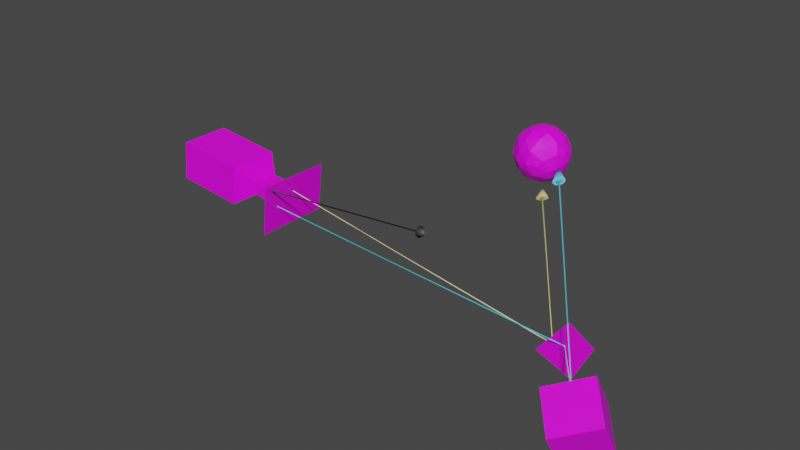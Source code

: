 # Source: untitled.blend  (saved by Blender 2.92.15; exported with 4.5.12 LTS)
import bpy
from mathutils import Matrix  # noqa: F401  (used for matrix-valued properties, if any)

bpy.ops.wm.read_factory_settings(use_empty=True)
scene = bpy.context.scene
scene.name = 'Scene'

# ---- collections
col_collection = bpy.data.collections.new('Collection'); scene.collection.children.link(col_collection)

# ---- images (referenced by path relative to the original .blend; pixels are not part of the script)
import os
ASSET_DIR = os.environ.get("B2B_ASSET_DIR", "")  # directory of the original .blend (textures are referenced by path, not embedded)
HERE = os.path.dirname(os.path.abspath(__file__))  # packed textures are extracted next to this script under _unpacked/

def load_image(name, relpath, width, height, colorspace="sRGB"):
    """Load a texture the original file referenced (path relative to the .blend, or extracted next to this script)."""
    p = next((c for c in (os.path.join(HERE, relpath), os.path.join(ASSET_DIR, relpath)) if relpath and os.path.exists(c)), "")
    if p:
        img = bpy.data.images.load(p, check_existing=True)
        img.name = name
    else:  # same state as the original file: an image datablock whose file is absent (Cycles renders it pink)
        img = bpy.data.images.new(name, width, height)
        img.source = "FILE"
        img.filepath = "//" + (relpath or name)
    img.colorspace_settings.name = colorspace
    return img
img_plastic_black_jpg = load_image('plastic black.jpg', 'plastic black.jpg', 1024, 1024, 'sRGB')
img_sun_jpg = load_image('sun.jpg', 'sun.jpg', 1024, 1024, 'sRGB')
img_pyramide_jpg = load_image('pyramide.jpg', 'pyramide.jpg', 1024, 1024, 'sRGB')
img_plastic_jpg = load_image('plastic.jpg', 'plastic.jpg', 1024, 1024, 'sRGB')

# ---- materials (node trees are filled in below, after node groups)
mat_material = bpy.data.materials.new('Material')
mat_material.alpha_threshold = 0.0
mat_material.use_transparent_shadow = False
mat_material.line_color = (0.0, 0.0, 0.0, 1.0)
mat_material_003 = bpy.data.materials.new('Material.003')
mat_material_003.use_transparent_shadow = False
mat_pyramide = bpy.data.materials.new('pyramide')
mat_pyramide.use_transparent_shadow = False
mat_material_005 = bpy.data.materials.new('Material.005')
mat_material_005.use_transparent_shadow = False
mat_material_006 = bpy.data.materials.new('Material.006')
mat_material_006.use_transparent_shadow = False
mat_material_007 = bpy.data.materials.new('Material.007')
mat_material_007.use_transparent_shadow = False
mat_material_004 = bpy.data.materials.new('Material.004')
mat_material_004.use_transparent_shadow = False
mat_material_008 = bpy.data.materials.new('Material.008')
mat_material_008.use_transparent_shadow = False
mat_material_009 = bpy.data.materials.new('Material.009')
mat_material_009.use_transparent_shadow = False
mat_material_010 = bpy.data.materials.new('Material.010')
mat_material_010.use_transparent_shadow = False

# ---- material node trees
mat_material.use_nodes = True; mat_material.node_tree.nodes.clear()
_N = mat_material.node_tree.nodes; _L = mat_material.node_tree.links
n0 = _N.new('ShaderNodeOutputMaterial'); n0.name = 'Material Output'; n0.location = (300, 300)
n1 = _N.new('ShaderNodeBsdfPrincipled'); n1.name = 'Principled BSDF'; n1.location = (10, 300)
n1.distribution = 'GGX'
n1.subsurface_method = 'BURLEY'
n1.inputs[2].default_value = 0.4
n1.inputs[3].default_value = 1.45
n1.inputs[27].default_value = (0.0, 0.0, 0.0, 1.0)
n1.inputs[28].default_value = 1.0
n2 = _N.new('ShaderNodeTexImage'); n2.name = 'Image Texture'; n2.location = (-280, 275)
n2.image = img_plastic_black_jpg
_L.new(n1.outputs[0], n0.inputs[0])
_L.new(n2.outputs[0], n1.inputs[0])
n0.is_active_output = True
mat_material_003.use_nodes = True; mat_material_003.node_tree.nodes.clear()
_N = mat_material_003.node_tree.nodes; _L = mat_material_003.node_tree.links
n0 = _N.new('ShaderNodeBsdfPrincipled'); n0.name = 'Principled BSDF'; n0.location = (10, 300)
n0.distribution = 'GGX'
n0.subsurface_method = 'BURLEY'
n0.inputs[3].default_value = 1.45
n0.inputs[27].default_value = (0.0, 0.0, 0.0, 1.0)
n0.inputs[28].default_value = 1.0
n1 = _N.new('ShaderNodeOutputMaterial'); n1.name = 'Material Output'; n1.location = (300, 300)
n2 = _N.new('ShaderNodeTexImage'); n2.name = 'Image Texture'; n2.location = (-280, 275)
n2.image = img_sun_jpg
_L.new(n0.outputs[0], n1.inputs[0])
_L.new(n2.outputs[0], n0.inputs[0])
n1.is_active_output = True
mat_pyramide.use_nodes = True; mat_pyramide.node_tree.nodes.clear()
_N = mat_pyramide.node_tree.nodes; _L = mat_pyramide.node_tree.links
n0 = _N.new('ShaderNodeBsdfPrincipled'); n0.name = 'Principled BSDF'; n0.location = (10, 300)
n0.distribution = 'GGX'
n0.subsurface_method = 'BURLEY'
n0.inputs[3].default_value = 1.45
n0.inputs[27].default_value = (0.0, 0.0, 0.0, 1.0)
n0.inputs[28].default_value = 1.0
n1 = _N.new('ShaderNodeOutputMaterial'); n1.name = 'Material Output'; n1.location = (300, 300)
n2 = _N.new('ShaderNodeTexImage'); n2.name = 'Image Texture'; n2.location = (-280, 275)
n2.image = img_pyramide_jpg
n2.extension = 'EXTEND'
_L.new(n0.outputs[0], n1.inputs[0])
_L.new(n2.outputs[0], n0.inputs[0])
n1.is_active_output = True
mat_material_005.use_nodes = True; mat_material_005.node_tree.nodes.clear()
_N = mat_material_005.node_tree.nodes; _L = mat_material_005.node_tree.links
n0 = _N.new('ShaderNodeBsdfPrincipled'); n0.name = 'Principled BSDF'; n0.location = (10, 300)
n0.distribution = 'GGX'
n0.subsurface_method = 'BURLEY'
n0.inputs[0].default_value = (0.0678, 0.0678, 0.0678, 1.0)
n0.inputs[3].default_value = 1.45
n0.inputs[27].default_value = (0.0, 0.0, 0.0, 1.0)
n0.inputs[28].default_value = 1.0
n1 = _N.new('ShaderNodeOutputMaterial'); n1.name = 'Material Output'; n1.location = (300, 300)
_L.new(n0.outputs[0], n1.inputs[0])
n1.is_active_output = True
mat_material_006.use_nodes = True; mat_material_006.node_tree.nodes.clear()
_N = mat_material_006.node_tree.nodes; _L = mat_material_006.node_tree.links
n0 = _N.new('ShaderNodeBsdfPrincipled'); n0.name = 'Principled BSDF'; n0.location = (10, 300)
n0.distribution = 'GGX'
n0.subsurface_method = 'BURLEY'
n0.inputs[0].default_value = (0.8, 0.703, 0.3831, 1.0)
n0.inputs[3].default_value = 1.45
n0.inputs[27].default_value = (0.0, 0.0, 0.0, 1.0)
n0.inputs[28].default_value = 1.0
n1 = _N.new('ShaderNodeOutputMaterial'); n1.name = 'Material Output'; n1.location = (300, 300)
_L.new(n0.outputs[0], n1.inputs[0])
n1.is_active_output = True
mat_material_007.use_nodes = True; mat_material_007.node_tree.nodes.clear()
_N = mat_material_007.node_tree.nodes; _L = mat_material_007.node_tree.links
n0 = _N.new('ShaderNodeBsdfPrincipled'); n0.name = 'Principled BSDF'; n0.location = (10, 300)
n0.distribution = 'GGX'
n0.subsurface_method = 'BURLEY'
n0.inputs[0].default_value = (0.8, 0.7063, 0.2678, 1.0)
n0.inputs[3].default_value = 1.45
n0.inputs[27].default_value = (0.0, 0.0, 0.0, 1.0)
n0.inputs[28].default_value = 1.0
n1 = _N.new('ShaderNodeOutputMaterial'); n1.name = 'Material Output'; n1.location = (300, 300)
_L.new(n0.outputs[0], n1.inputs[0])
n1.is_active_output = True
mat_material_004.use_nodes = True; mat_material_004.node_tree.nodes.clear()
_N = mat_material_004.node_tree.nodes; _L = mat_material_004.node_tree.links
n0 = _N.new('ShaderNodeBsdfPrincipled'); n0.name = 'Principled BSDF'; n0.location = (10, 300)
n0.distribution = 'GGX'
n0.subsurface_method = 'BURLEY'
n0.inputs[3].default_value = 1.45
n0.inputs[27].default_value = (0.0, 0.0, 0.0, 1.0)
n0.inputs[28].default_value = 1.0
n1 = _N.new('ShaderNodeOutputMaterial'); n1.name = 'Material Output'; n1.location = (300, 300)
n2 = _N.new('ShaderNodeTexImage'); n2.name = 'Image Texture'; n2.location = (-280, 275)
n2.image = img_plastic_jpg
_L.new(n0.outputs[0], n1.inputs[0])
_L.new(n2.outputs[0], n0.inputs[0])
n1.is_active_output = True
mat_material_008.use_nodes = True; mat_material_008.node_tree.nodes.clear()
_N = mat_material_008.node_tree.nodes; _L = mat_material_008.node_tree.links
n0 = _N.new('ShaderNodeBsdfPrincipled'); n0.name = 'Principled BSDF'; n0.location = (10, 300)
n0.distribution = 'GGX'
n0.subsurface_method = 'BURLEY'
n0.inputs[0].default_value = (0.03083, 0.7193, 0.8, 1.0)
n0.inputs[3].default_value = 1.45
n0.inputs[27].default_value = (0.0, 0.0, 0.0, 1.0)
n0.inputs[28].default_value = 1.0
n1 = _N.new('ShaderNodeOutputMaterial'); n1.name = 'Material Output'; n1.location = (300, 300)
_L.new(n0.outputs[0], n1.inputs[0])
n1.is_active_output = True
mat_material_009.use_nodes = True; mat_material_009.node_tree.nodes.clear()
_N = mat_material_009.node_tree.nodes; _L = mat_material_009.node_tree.links
n0 = _N.new('ShaderNodeBsdfPrincipled'); n0.name = 'Principled BSDF'; n0.location = (10, 300)
n0.distribution = 'GGX'
n0.subsurface_method = 'BURLEY'
n0.inputs[0].default_value = (0.1111, 0.8, 0.7368, 1.0)
n0.inputs[3].default_value = 1.45
n0.inputs[27].default_value = (0.0, 0.0, 0.0, 1.0)
n0.inputs[28].default_value = 1.0
n1 = _N.new('ShaderNodeOutputMaterial'); n1.name = 'Material Output'; n1.location = (300, 300)
_L.new(n0.outputs[0], n1.inputs[0])
n1.is_active_output = True
mat_material_010.use_nodes = True; mat_material_010.node_tree.nodes.clear()
_N = mat_material_010.node_tree.nodes; _L = mat_material_010.node_tree.links
n0 = _N.new('ShaderNodeBsdfPrincipled'); n0.name = 'Principled BSDF'; n0.location = (10, 300)
n0.distribution = 'GGX'
n0.subsurface_method = 'BURLEY'
n0.inputs[0].default_value = (0.1152, 0.5864, 0.8, 1.0)
n0.inputs[3].default_value = 1.45
n0.inputs[27].default_value = (0.0, 0.0, 0.0, 1.0)
n0.inputs[28].default_value = 1.0
n1 = _N.new('ShaderNodeOutputMaterial'); n1.name = 'Material Output'; n1.location = (300, 300)
_L.new(n0.outputs[0], n1.inputs[0])
n1.is_active_output = True

# ---- world
world_world = bpy.data.worlds.new('World'); scene.world = world_world
world_world.use_nodes = True; world_world.node_tree.nodes.clear()
_N = world_world.node_tree.nodes; _L = world_world.node_tree.links
n0 = _N.new('ShaderNodeOutputWorld'); n0.name = 'World Output'; n0.location = (300, 300)
n1 = _N.new('ShaderNodeBackground'); n1.name = 'Background'; n1.location = (10, 300)
n1.inputs[0].default_value = (0.05088, 0.05088, 0.05088, 1.0)
_L.new(n1.outputs[0], n0.inputs[0])
n0.is_active_output = True
world_world.color = (0.05088, 0.05088, 0.05088)
world_world.use_sun_shadow = False
world_world.sun_shadow_jitter_overblur = 0.0

# ---- meshes
me_cube = bpy.data.meshes.new('Cube')
me_cube.from_pydata([(-0.5, 1.0, -0.8), (3.0, 0.5, -0.25), (3.5, 0.5, -0.25), (3.5, -0.5, 0.25), (2.296, -1.0, -0.8), (2.296, 1.0, -0.8), (-0.5, -1.0, 0.8), (-0.5, -1.0, -0.8), (3.0, -0.5, -0.25), (3.5, 0.5, 0.25), (4.5, 1.5, 1.0), (4.5, 1.5, -1.0), (3.5, -0.5, -0.25), (2.296, 1.0, 0.8), (2.296, -1.0, 0.8), (-0.5, 1.0, 0.8), (3.0, 0.5, 0.25), (3.0, -0.5, 0.25), (4.5, -1.5, 1.0), (4.5, -1.5, -1.0)], [], [(7, 6, 15, 0), (0, 5, 4, 7), (0, 15, 13, 5), (1, 8, 4, 5), (16, 1, 5, 13), (14, 13, 15, 6), (7, 4, 14, 6), (17, 14, 4, 8), (17, 3, 9, 16), (16, 9, 2, 1), (8, 12, 3, 17), (1, 2, 12, 8), (9, 10, 11, 2), (16, 13, 14, 17), (3, 12, 19, 18), (3, 18, 10, 9), (2, 11, 19, 12), (11, 10, 18, 19)])
_uv = me_cube.uv_layers.new(name='UVMap')
_uv.uv.foreach_set('vector', [1.051, 1.382, 0.8741, 1.382, 0.8741, 0.6269, 1.051, 0.6269, 0.1328, -0.5063, 0.1328, 0.5497, -0.08846, 0.5497, -0.08846, -0.5063, 0.8741, 1.005, 0.6971, 1.005, 0.6971, -0.05139, 0.8741, -0.05139, 0.07749, 0.8157, -0.03314, 0.8157, -0.08846, 0.5497, 0.1328, 0.5497, 0.7579, -0.3175, 0.8132, -0.3175, 0.8741, -0.05139, 0.6971, -0.05139, 0.4647, 0.5497, 0.2434, 0.5497, 0.2434, -0.5063, 0.4647, -0.5063, 0.52, 1.005, 0.52, -0.05139, 0.6971, -0.05139, 0.6971, 1.005, 0.6362, -0.3175, 0.6971, -0.05139, 0.52, -0.05139, 0.5809, -0.3175, 0.4094, 0.8157, 0.4094, 1.005, 0.2988, 1.005, 0.2988, 0.8157, 0.7579, -0.3175, 0.7579, -0.5063, 0.8132, -0.5063, 0.8132, -0.3175, 0.5809, -0.3175, 0.5809, -0.5063, 0.6362, -0.5063, 0.6362, -0.3175, 0.07749, 0.8157, 0.07749, 1.005, -0.03314, 1.005, -0.03314, 0.8157, 0.6866, 1.193, 0.8532, 1.005, 0.8532, 1.506, 0.6866, 1.318, 0.2988, 0.8157, 0.2434, 0.5497, 0.4647, 0.5497, 0.4094, 0.8157, 0.52, 1.318, 0.52, 1.193, 0.6866, 1.005, 0.6866, 1.506, 0.4094, 1.005, 0.52, 1.382, 0.1881, 1.382, 0.2988, 1.005, 0.07749, 1.005, 0.1881, 1.382, -0.1438, 1.382, -0.03314, 1.005, 1.095, 0.6269, 0.8741, 0.6269, 0.8741, -0.5063, 1.095, -0.5063])
me_cube.materials.append(mat_material)
me_cube.use_remesh_preserve_volume = False
me_cube.use_remesh_preserve_attributes = False
me_cube.use_mirror_vertex_groups = False
me_cube.update()
me_sphere = bpy.data.meshes.new('Sphere')
me_sphere.from_pydata([(-0.1988, 0.2479, 0.961), (-0.2236, 0.7541, 0.6478), (-0.1843, 0.9495, 0.2948), (0.09952, 1.01, -6.03e-07), (0.08787, 0.8922, -0.4619), (-0.01134, 0.4747, -0.8891), (0.2357, 0.8062, 0.5698), (0.07638, 0.7115, -0.7169), (0.4718, 0.8827, -0.1817), (0.5332, 0.8208, 0.251), (0.6833, 0.5738, -0.4683), (0.4065, 0.6685, -0.6396), (0.1848, 0.429, 0.9003), (0.5568, 0.5504, 0.6418), (0.7557, 0.5918, 0.3092), (0.3064, 0.3608, -0.8935), (0.7688, 0.1483, 0.6418), (0.8246, 0.5744, -0.1349), (0.9494, 0.2979, 0.2065), (0.8458, 0.2665, -0.4814), (0.01325, 0.1346, -1.002), (0.9971, 0.09676, -0.09945), (0.6614, 0.1457, -0.7599), (0.1718, 0.1073, 0.9846), (0.4385, 0.206, 0.8967), (0.9608, -0.09635, 0.2931), (0.9877, -0.1986, -0.1003), (0.8854, -0.08431, -0.4754), (0.7189, -0.2698, 0.6564), (0.8508, -0.4567, 0.2931), (0.8612, -0.4894, -0.2335), (0.4502, -0.08809, -0.8995), (0.5365, -0.7061, 0.4997), (0.3529, -0.2888, 0.9075), (0.6868, -0.6801, -0.2942), (0.6168, -0.4669, -0.6567), (0.5649, -0.8346, 0.1264), (0.2633, -0.5852, 0.787), (0.3738, -0.9361, -0.104), (0.2186, -0.856, -0.5073), (0.2826, -0.3812, -0.8917), (0.07986, -0.9341, 0.3957), (0.00937, -1.009, -0.09677), (0.1216, -0.158, -0.9864), (-0.3519, -0.9063, 0.29), (-0.2364, -0.9297, -0.3085), (0.01833, -0.6754, -0.7601), (-0.2308, -0.7177, 0.6764), (-0.481, -0.8836, -0.09105), (-0.3717, -0.7893, -0.5117), (0.06438, -0.1049, 0.9992), (-0.1891, -0.4381, 0.8912), (-0.562, -0.6893, 0.4754), (-0.359, -0.5141, -0.7897), (-0.1577, -0.2271, -0.9747), (-0.698, -0.3281, 0.6637), (-0.7991, -0.6298, 1.984e-07), (-0.6999, -0.502, -0.5392), (-0.4267, -0.1678, -0.8989), (-0.8266, -0.3791, 0.4455), (-0.962, -0.2831, 0.1076), (-0.9248, -0.288, -0.2856), (-0.6302, -0.08294, -0.7851), (-0.4209, -0.1756, 0.9013), (-0.8733, -0.0529, -0.4971), (-0.1718, -0.1073, 0.9846), (-0.8761, 0.1648, 0.4859), (-0.997, 0.1834, 0.1102), (-0.9687, 0.2033, -0.2272), (-0.6021, 0.1503, 0.799), (-0.8862, 0.4731, -0.09905), (-0.6802, 0.4912, 0.5773), (-0.746, 0.6679, 0.1156), (-0.6538, 0.2975, -0.7211), (-0.6616, 0.668, -0.3929), (-0.2586, 0.4838, 0.8444), (-0.4903, 0.8245, 0.3085), (-0.3237, 0.3221, -0.9043), (-0.3412, 0.952, -0.077), (-0.3123, 0.78, -0.576)], [], [(0, 50, 23), (12, 6, 1), (1, 6, 2), (6, 9, 3), (7, 15, 5), (8, 9, 17), (13, 14, 9), (10, 22, 11), (14, 18, 17), (23, 24, 12), (17, 19, 10), (24, 16, 13), (22, 31, 15), (18, 21, 17), (16, 25, 18), (20, 31, 43), (25, 26, 21), (26, 30, 27), (27, 30, 35), (27, 35, 22), (28, 29, 25), (31, 35, 40), (29, 30, 26), (33, 37, 28), (29, 32, 36), (29, 36, 30), (34, 36, 38), (35, 34, 39), (38, 39, 34), (39, 46, 35), (37, 41, 32), (46, 54, 40), (41, 42, 38), (50, 51, 33), (42, 45, 39), (39, 45, 49), (44, 48, 42), (20, 43, 54), (48, 49, 45), (49, 53, 46), (47, 52, 44), (44, 52, 56), (65, 63, 51), (47, 51, 55), (52, 55, 59), (56, 59, 60), (56, 61, 57), (57, 61, 64), (55, 66, 59), (64, 68, 73), (64, 73, 62), (58, 62, 77), (63, 65, 0), (77, 20, 54), (67, 70, 68), (65, 50, 0), (70, 74, 68), (70, 72, 74), (0, 75, 69), (75, 1, 71), (74, 79, 73), (72, 76, 78), (1, 2, 76), (75, 0, 12), (0, 23, 12), (2, 6, 3), (5, 15, 20), (3, 9, 8), (4, 3, 8), (4, 8, 11), (7, 4, 11), (18, 14, 13, 16), (7, 11, 15), (6, 13, 9), (8, 17, 10), (11, 8, 10), (15, 11, 22), (17, 9, 14), (13, 6, 12, 24), (22, 10, 19), (27, 19, 21, 26), (20, 15, 31), (17, 21, 19), (28, 16, 24, 33), (19, 27, 22), (18, 25, 21), (16, 28, 25), (33, 24, 23, 50), (57, 49, 48, 56), (22, 35, 31), (25, 29, 26), (28, 32, 29), (30, 34, 35), (28, 37, 32), (43, 31, 40), (30, 36, 34), (40, 35, 46), (36, 32, 41), (36, 41, 38), (38, 42, 39), (37, 47, 41), (43, 40, 54), (37, 33, 51), (41, 44, 42), (50, 65, 51), (47, 37, 51), (39, 49, 46), (41, 47, 44), (54, 46, 53), (45, 42, 48), (49, 57, 53), (52, 47, 55), (48, 44, 56), (66, 67, 60, 59), (55, 51, 63), (53, 57, 58), (54, 53, 58), (56, 52, 59), (57, 62, 58), (56, 60, 61), (57, 64, 62), (67, 68, 61, 60), (71, 72, 67, 66), (61, 68, 64), (55, 63, 69), (55, 69, 66), (63, 0, 69), (58, 77, 54), (77, 62, 73), (69, 71, 66), (73, 68, 74), (5, 77, 79, 7), (67, 72, 70), (69, 75, 71), (77, 73, 79), (71, 1, 76), (72, 71, 76), (72, 78, 74), (76, 2, 78), (74, 78, 79), (4, 79, 78, 3), (20, 77, 5), (78, 2, 3), (1, 75, 12), (79, 4, 7)])
_uv = me_sphere.uv_layers.new(name='UVMap')
_uv.uv.foreach_set('vector', [0.8537, 0.8971, 0.7344, 1.0, 0.5892, 0.9375, 0.6819, 0.8499, 0.7032, 0.6887, 0.7974, 0.7157, 0.7974, 0.7157, 0.7032, 0.6887, 0.7807, 0.5944, 0.7032, 0.6887, 0.658, 0.5797, 0.7344, 0.5002, 0.733, 0.25, 0.6357, 0.1537, 0.7521, 0.1559, 0.6719, 0.4447, 0.658, 0.5797, 0.5979, 0.4597, 0.6247, 0.7175, 0.6039, 0.5995, 0.658, 0.5797, 0.61, 0.346, 0.5332, 0.2352, 0.6588, 0.2863, 0.6039, 0.5995, 0.5474, 0.5643, 0.5979, 0.4597, 0.5892, 0.9375, 0.5638, 0.8312, 0.6819, 0.8499, 0.5979, 0.4597, 0.5475, 0.3431, 0.61, 0.346, 0.5638, 0.8312, 0.531, 0.7173, 0.6247, 0.7175, 0.5332, 0.2352, 0.4706, 0.1499, 0.6357, 0.1537, 0.5474, 0.5643, 0.5156, 0.4688, 0.5979, 0.4597, 0.531, 0.7173, 0.4843, 0.5934, 0.5474, 0.5643, 0.7304, 0.04806, 0.4706, 0.1499, 0.3542, 0.0625, 0.4843, 0.5934, 0.4687, 0.4689, 0.5156, 0.4688, 0.4687, 0.4689, 0.4224, 0.4279, 0.4844, 0.3442, 0.4844, 0.3442, 0.4224, 0.4279, 0.3965, 0.2795, 0.4844, 0.3442, 0.3965, 0.2795, 0.5332, 0.2352, 0.4432, 0.7263, 0.4218, 0.5934, 0.4843, 0.5934, 0.4706, 0.1499, 0.3965, 0.2795, 0.3458, 0.1579, 0.4218, 0.5934, 0.4224, 0.4279, 0.4687, 0.4689, 0.3873, 0.8506, 0.3149, 0.7774, 0.4432, 0.7263, 0.4218, 0.5934, 0.3526, 0.6589, 0.3457, 0.5393, 0.4218, 0.5934, 0.3457, 0.5393, 0.4224, 0.4279, 0.3747, 0.4067, 0.3457, 0.5393, 0.3112, 0.4698, 0.3965, 0.2795, 0.3747, 0.4067, 0.2893, 0.3401, 0.3112, 0.4698, 0.2893, 0.3401, 0.3747, 0.4067, 0.2893, 0.3401, 0.2531, 0.2295, 0.3965, 0.2795, 0.3149, 0.7774, 0.2651, 0.626, 0.3526, 0.6589, 0.2531, 0.2295, 0.1331, 0.09296, 0.3458, 0.1579, 0.2651, 0.626, 0.2513, 0.468, 0.3112, 0.4698, 0.3844, 0.9625, 0.1899, 0.843, 0.3873, 0.8506, 0.2513, 0.468, 0.2112, 0.4005, 0.2893, 0.3401, 0.2893, 0.3401, 0.2112, 0.4005, 0.1792, 0.3274, 0.1935, 0.5863, 0.1712, 0.4725, 0.2513, 0.468, 0.2031, 0.0, 0.3542, 0.0625, 0.1331, 0.09296, 0.1712, 0.4725, 0.1792, 0.3274, 0.2112, 0.4005, 0.1792, 0.3274, 0.1527, 0.2135, 0.2531, 0.2295, 0.201, 0.729, 0.1407, 0.6558, 0.1935, 0.5863, 0.1935, 0.5863, 0.1407, 0.6558, 0.1085, 0.5016, 0.09259, 0.9375, 0.06198, 0.8511, 0.1899, 0.843, 0.201, 0.729, 0.1899, 0.843, 0.07071, 0.7316, 0.1407, 0.6558, 0.07071, 0.7316, 0.06971, 0.6393, 0.1085, 0.5016, 0.06971, 0.6393, 0.04618, 0.5328, 0.1085, 0.5016, 0.04765, 0.4076, 0.09821, 0.3246, 0.09821, 0.3246, 0.04765, 0.4076, 0.008271, 0.3347, 0.07071, 0.7316, 2.751e-08, 0.6587, 0.06971, 0.6393, 1.0, 0.3347, 0.9689, 0.426, 0.9321, 0.2529, 1.0, 0.3347, 0.9321, 0.2529, 0.993, 0.22, 1.0, 0.125, 0.993, 0.22, 0.8748, 0.1467, 1.0, 0.875, 0.9844, 0.9375, 0.8537, 0.8971, 0.8748, 0.1467, 0.9002, 0.02766, 0.987, 0.0625, 0.9731, 0.5482, 0.922, 0.4663, 0.9689, 0.426, 0.9844, 0.9375, 0.9531, 1.0, 0.8537, 0.8971, 0.922, 0.4663, 0.8752, 0.3757, 0.9689, 0.426, 0.922, 0.4663, 0.883, 0.5357, 0.8752, 0.3757, 0.8537, 0.8971, 0.8283, 0.8125, 0.963, 0.7927, 0.8283, 0.8125, 0.7974, 0.7157, 0.8968, 0.6927, 0.8752, 0.3757, 0.8139, 0.3111, 0.9321, 0.2529, 0.883, 0.5357, 0.8362, 0.5995, 0.8038, 0.4769, 0.7974, 0.7157, 0.7807, 0.5944, 0.8362, 0.5995, 0.8283, 0.8125, 0.8537, 0.8971, 0.6819, 0.8499, 0.8537, 0.8971, 0.5892, 0.9375, 0.6819, 0.8499, 0.7807, 0.5944, 0.7032, 0.6887, 0.7344, 0.5002, 0.7521, 0.1559, 0.6357, 0.1537, 0.7304, 0.04806, 0.7344, 0.5002, 0.658, 0.5797, 0.6719, 0.4447, 0.7344, 0.3489, 0.7344, 0.5002, 0.6719, 0.4447, 0.7344, 0.3489, 0.6719, 0.4447, 0.6588, 0.2863, 0.733, 0.25, 0.7344, 0.3489, 0.6588, 0.2863, 0.5474, 0.5643, 0.6039, 0.5995, 0.6247, 0.7175, 0.531, 0.7173, 0.733, 0.25, 0.6588, 0.2863, 0.6357, 0.1537, 0.7032, 0.6887, 0.6247, 0.7175, 0.658, 0.5797, 0.6719, 0.4447, 0.5979, 0.4597, 0.61, 0.346, 0.6588, 0.2863, 0.6719, 0.4447, 0.61, 0.346, 0.6357, 0.1537, 0.6588, 0.2863, 0.5332, 0.2352, 0.5979, 0.4597, 0.658, 0.5797, 0.6039, 0.5995, 0.6247, 0.7175, 0.7032, 0.6887, 0.6819, 0.8499, 0.5638, 0.8312, 0.5332, 0.2352, 0.61, 0.346, 0.5475, 0.3431, 0.4844, 0.3442, 0.5475, 0.3431, 0.5156, 0.4688, 0.4687, 0.4689, 0.7304, 0.04806, 0.6357, 0.1537, 0.4706, 0.1499, 0.5979, 0.4597, 0.5156, 0.4688, 0.5475, 0.3431, 0.4432, 0.7263, 0.531, 0.7173, 0.5638, 0.8312, 0.3873, 0.8506, 0.5475, 0.3431, 0.4844, 0.3442, 0.5332, 0.2352, 0.5474, 0.5643, 0.4843, 0.5934, 0.5156, 0.4688, 0.531, 0.7173, 0.4432, 0.7263, 0.4843, 0.5934, 0.3873, 0.8506, 0.5638, 0.8312, 0.5892, 0.9375, 0.3844, 0.9625, 0.09821, 0.3246, 0.1792, 0.3274, 0.1712, 0.4725, 0.1085, 0.5016, 0.5332, 0.2352, 0.3965, 0.2795, 0.4706, 0.1499, 0.4843, 0.5934, 0.4218, 0.5934, 0.4687, 0.4689, 0.4432, 0.7263, 0.3526, 0.6589, 0.4218, 0.5934, 0.4224, 0.4279, 0.3747, 0.4067, 0.3965, 0.2795, 0.4432, 0.7263, 0.3149, 0.7774, 0.3526, 0.6589, 0.3542, 0.0625, 0.4706, 0.1499, 0.3458, 0.1579, 0.4224, 0.4279, 0.3457, 0.5393, 0.3747, 0.4067, 0.3458, 0.1579, 0.3965, 0.2795, 0.2531, 0.2295, 0.3457, 0.5393, 0.3526, 0.6589, 0.2651, 0.626, 0.3457, 0.5393, 0.2651, 0.626, 0.3112, 0.4698, 0.3112, 0.4698, 0.2513, 0.468, 0.2893, 0.3401, 0.3149, 0.7774, 0.201, 0.729, 0.2651, 0.626, 0.3542, 0.0625, 0.3458, 0.1579, 0.1331, 0.09296, 0.3149, 0.7774, 0.3873, 0.8506, 0.1899, 0.843, 0.2651, 0.626, 0.1935, 0.5863, 0.2513, 0.468, 0.3844, 0.9625, 0.09259, 0.9375, 0.1899, 0.843, 0.201, 0.729, 0.3149, 0.7774, 0.1899, 0.843, 0.2893, 0.3401, 0.1792, 0.3274, 0.2531, 0.2295, 0.2651, 0.626, 0.201, 0.729, 0.1935, 0.5863, 0.1331, 0.09296, 0.2531, 0.2295, 0.1527, 0.2135, 0.2112, 0.4005, 0.2513, 0.468, 0.1712, 0.4725, 0.1792, 0.3274, 0.09821, 0.3246, 0.1527, 0.2135, 0.1407, 0.6558, 0.201, 0.729, 0.07071, 0.7316, 0.1712, 0.4725, 0.1935, 0.5863, 0.1085, 0.5016, 2.751e-08, 0.6587, 0.0, 0.5313, 0.04618, 0.5328, 0.06971, 0.6393, 0.07071, 0.7316, 0.1899, 0.843, 0.06198, 0.8511, 0.1527, 0.2135, 0.09821, 0.3246, 0.05746, 0.1495, 0.1331, 0.09296, 0.1527, 0.2135, 0.05746, 0.1495, 0.1085, 0.5016, 0.1407, 0.6558, 0.06971, 0.6393, 0.09821, 0.3246, 0.02136, 0.22, 0.05746, 0.1495, 0.1085, 0.5016, 0.04618, 0.5328, 0.04765, 0.4076, 0.09821, 0.3246, 0.008271, 0.3347, 0.02136, 0.22, 0.0, 0.5313, 0.0, 0.4375, 0.04765, 0.4076, 0.04618, 0.5328, 0.8968, 0.6927, 0.883, 0.5357, 0.9731, 0.5482, 0.9694, 0.6568, 0.04765, 0.4076, 0.0, 0.4375, 0.008271, 0.3347, 0.07071, 0.7316, 0.06198, 0.8511, 4.075e-08, 0.7927, 0.07071, 0.7316, 4.075e-08, 0.7927, 2.751e-08, 0.6587, 1.0, 0.875, 0.8537, 0.8971, 0.963, 0.7927, 1.0, 0.125, 0.8748, 0.1467, 0.987, 0.0625, 0.8748, 0.1467, 0.993, 0.22, 0.9321, 0.2529, 0.963, 0.7927, 0.8968, 0.6927, 0.9694, 0.6568, 0.9321, 0.2529, 0.9689, 0.426, 0.8752, 0.3757, 0.7521, 0.1559, 0.8748, 0.1467, 0.8139, 0.3111, 0.733, 0.25, 0.9731, 0.5482, 0.883, 0.5357, 0.922, 0.4663, 0.963, 0.7927, 0.8283, 0.8125, 0.8968, 0.6927, 0.8748, 0.1467, 0.9321, 0.2529, 0.8139, 0.3111, 0.8968, 0.6927, 0.7974, 0.7157, 0.8362, 0.5995, 0.883, 0.5357, 0.8968, 0.6927, 0.8362, 0.5995, 0.883, 0.5357, 0.8038, 0.4769, 0.8752, 0.3757, 0.8362, 0.5995, 0.7807, 0.5944, 0.8038, 0.4769, 0.8752, 0.3757, 0.8038, 0.4769, 0.8139, 0.3111, 0.7344, 0.3489, 0.8139, 0.3111, 0.8038, 0.4769, 0.7344, 0.5002, 0.9002, 0.02766, 0.8748, 0.1467, 0.7521, 0.1559, 0.8038, 0.4769, 0.7807, 0.5944, 0.7344, 0.5002, 0.7974, 0.7157, 0.8283, 0.8125, 0.6819, 0.8499, 0.8139, 0.3111, 0.7344, 0.3489, 0.733, 0.25])
me_sphere.materials.append(mat_material_003)
me_sphere.use_remesh_fix_poles = True
me_sphere.use_remesh_preserve_attributes = False
me_sphere.use_mirror_vertex_groups = False
me_sphere.update()
me_plane = bpy.data.meshes.new('Plane')
me_plane.from_pydata([(-0.9815, -0.5311, 0.0), (0.9835, -0.5951, 0.0), (-0.00577, -0.003919, 1.413), (0.003789, 1.148, 0.0)], [], [(1, 2, 0), (3, 2, 1), (3, 0, 2), (1, 0, 3)])
_uv = me_plane.uv_layers.new(name='UVMap')
_uv.uv.foreach_set('vector', [0.9438, 0.4971, 0.8017, 0.8703, 0.7106, 0.499, 0.4619, 0.502, 0.5846, 0.8741, 0.7051, 0.4998, 0.4564, 0.5029, 0.2076, 0.4941, 0.3304, 0.8987, 0.7213, -0.01372, 0.4593, 0.3944, 0.9539, 0.4282])
me_plane.materials.append(mat_pyramide)
me_plane.use_remesh_fix_poles = True
me_plane.use_remesh_preserve_attributes = False
me_plane.use_mirror_vertex_groups = False
me_plane.update()
me_nurbspath = bpy.data.meshes.new('NurbsPath')
me_nurbspath.from_pydata([(-4.461, -0.3023, 0.04637), (-4.463, -0.294, -0.01451), (-4.458, -0.326, 0.0288), (3.366, 0.8828, -0.886), (3.353, 0.9328, -0.8918), (3.362, 0.9178, -0.8557), (3.331, 1.105, -0.816), (3.357, 1.05, -0.7302), (3.385, 0.9589, -0.6847), (3.409, 0.8533, -0.6928), (3.421, 0.7673, -0.7517), (3.42, 0.7197, -0.8461), (3.404, 0.7243, -0.9534), (3.379, 0.7794, -1.039), (3.351, 0.8706, -1.085), (3.326, 0.9761, -1.077), (3.316, 1.11, -0.9233), (3.314, 1.062, -1.018), (3.74, 0.9703, -0.9398)], [], [(3, 10, 5), (4, 1, 0), (5, 4, 2), (4, 3, 1), (4, 17, 15), (4, 15, 14), (4, 16, 17), (10, 11, 18), (7, 8, 18), (14, 15, 18), (11, 12, 18), (8, 9, 18), (15, 17, 18), (16, 6, 18), (12, 13, 18), (9, 10, 18), (17, 16, 18), (6, 7, 18), (13, 14, 18), (2, 4, 0), (1, 3, 2), (3, 5, 2), (13, 3, 14), (8, 5, 9), (3, 11, 10), (4, 6, 16), (12, 3, 13), (5, 8, 7), (5, 10, 9), (11, 3, 12), (5, 7, 6), (3, 4, 14), (5, 6, 4)])
me_nurbspath.polygons.foreach_set('use_smooth', [True] * 33)
_uv = me_nurbspath.uv_layers.new(name='UVMap')
_uv.uv.foreach_set('vector', [1.0, 0.5658, 1.0, 0.375, 1.0, 0.2245, 1.0, 0.01925, 0.1699, 0.009969, 1.267e-06, 0.2219, 1.0, 0.2245, 1.0, 0.01925, 9.692e-06, 0.551, 1.0, 0.8614, 1.0, 0.5658, 8.863e-06, 0.8314, 1.0, 0.8614, 1.0, 0.8542, 1.0, 0.8333, 1.0, 0.8614, 1.0, 0.7708, 1.0, 0.75, 1.0, 0.8614, 1.0, 0.9375, 1.0, 0.9167, 1.0, 0.4167, 1.0, 0.4375, 1.0, 0.4167, 1.0, 0.1667, 1.0, 0.1875, 1.0, 0.1667, 1.0, 0.75, 1.0, 0.7708, 1.0, 0.75, 1.0, 0.5, 1.0, 0.5208, 1.0, 0.5, 1.0, 0.25, 1.0, 0.2708, 1.0, 0.25, 1.0, 0.8333, 1.0, 0.8542, 1.0, 0.8333, 1.0, 0.0, 1.0, 0.02083, 1.0, 0.0, 1.0, 0.5833, 1.0, 0.6042, 1.0, 0.5833, 1.0, 0.3333, 1.0, 0.3542, 1.0, 0.3333, 1.0, 0.9167, 1.0, 0.9375, 1.0, 0.9167, 1.0, 0.08333, 1.0, 0.1042, 1.0, 0.08333, 1.0, 0.6667, 1.0, 0.6875, 1.0, 0.6667, 9.692e-06, 0.551, 1.0, 0.01925, 1.267e-06, 0.2219, 8.863e-06, 0.8314, 1.0, 0.5658, 9.692e-06, 0.551, 1.0, 0.5658, 1.0, 0.2245, 9.692e-06, 0.551, 1.0, 0.6667, 1.0, 0.5658, 1.0, 0.6875, 1.0, 0.25, 1.0, 0.2245, 1.0, 0.2708, 1.0, 0.5658, 1.0, 0.4375, 1.0, 0.4167, 1.0, 0.01925, 1.0, 0.02083, 1.0, 0.0, 1.0, 0.5833, 1.0, 0.5658, 1.0, 0.6042, 1.0, 0.2245, 1.0, 0.1875, 1.0, 0.1667, 1.0, 0.2245, 1.0, 0.3542, 1.0, 0.3333, 1.0, 0.5, 1.0, 0.5658, 1.0, 0.5208, 1.0, 0.2245, 1.0, 0.1042, 1.0, 0.08333, 1.0, 0.5658, 1.0, 0.8614, 1.0, 0.7083, 1.0, 0.2245, 1.0, 0.0625, 1.0, 0.01925])
me_nurbspath.materials.append(mat_material_005)
me_nurbspath.use_remesh_fix_poles = True
me_nurbspath.use_remesh_preserve_attributes = False
me_nurbspath.use_mirror_vertex_groups = False
me_nurbspath.update()
me_nurbspath_001 = bpy.data.meshes.new('NurbsPath.001')
me_nurbspath_001.from_pydata([(-4.461, -0.3023, 0.04637), (-4.463, -0.294, -0.01451), (-4.458, -0.326, 0.0288), (7.8, 1.447, -0.001115), (7.793, 1.498, -0.007541), (7.795, 1.482, 0.02904), (7.793, 1.48, 0.004646)], [], [(4, 1, 0), (5, 4, 2), (4, 3, 1), (3, 4, 6), (4, 5, 6), (2, 4, 0), (1, 3, 2), (3, 5, 2), (5, 3, 6)])
me_nurbspath_001.polygons.foreach_set('use_smooth', [True] * 9)
_uv = me_nurbspath_001.uv_layers.new(name='UVMap')
_uv.uv.foreach_set('vector', [1.0, 0.01925, 0.1699, 0.009969, 1.267e-06, 0.2219, 1.0, 0.2245, 1.0, 0.01925, 9.692e-06, 0.551, 1.0, 0.8614, 1.0, 0.5658, 8.863e-06, 0.8314, 1.0, 0.5658, 1.0, 0.8614, 1.0, 0.5658, 1.0, 0.01925, 1.0, 0.2245, 1.0, 0.01925, 9.692e-06, 0.551, 1.0, 0.01925, 1.267e-06, 0.2219, 8.863e-06, 0.8314, 1.0, 0.5658, 9.692e-06, 0.551, 1.0, 0.5658, 1.0, 0.2245, 9.692e-06, 0.551, 1.0, 0.2245, 1.0, 0.5658, 1.0, 0.2245])
me_nurbspath_001.materials.append(mat_material_006)
me_nurbspath_001.use_remesh_fix_poles = True
me_nurbspath_001.use_remesh_preserve_attributes = False
me_nurbspath_001.use_mirror_vertex_groups = False
me_nurbspath_001.update()
me_nurbspath_002 = bpy.data.meshes.new('NurbsPath.002')
me_nurbspath_002.from_pydata([(-0.9787, 0.2223, -0.09008), (-0.9802, 0.2305, -0.151), (-0.9754, 0.1985, -0.1077), (4.26, 0.5407, 0.4317), (4.252, 0.5917, 0.4253), (4.255, 0.5756, 0.4619), (4.234, 0.7779, 0.4339), (4.235, 0.776, 0.4621), (4.235, 0.7706, 0.4892), (4.237, 0.7617, 0.5148), (4.238, 0.7498, 0.5388), (4.241, 0.7351, 0.5609), (4.243, 0.7177, 0.5809), (4.246, 0.6979, 0.5984), (4.249, 0.676, 0.6133), (4.253, 0.6523, 0.6254), (4.256, 0.6269, 0.6343), (4.26, 0.6002, 0.6398), (4.264, 0.5723, 0.6417), (4.268, 0.5444, 0.6398), (4.272, 0.5176, 0.6343), (4.276, 0.4922, 0.6254), (4.279, 0.4685, 0.6134), (4.282, 0.4466, 0.5984), (4.285, 0.4269, 0.5809), (4.288, 0.4095, 0.5609), (4.29, 0.3947, 0.5388), (4.292, 0.3828, 0.5148), (4.293, 0.374, 0.4892), (4.294, 0.3685, 0.4621), (4.294, 0.3666, 0.4339), (4.294, 0.3685, 0.4057), (4.293, 0.374, 0.3787), (4.292, 0.3828, 0.3531), (4.29, 0.3947, 0.3291), (4.288, 0.4095, 0.307), (4.285, 0.4269, 0.287), (4.282, 0.4466, 0.2694), (4.279, 0.4685, 0.2545), (4.276, 0.4922, 0.2425), (4.272, 0.5176, 0.2336), (4.268, 0.5444, 0.228), (4.264, 0.5723, 0.2261), (4.26, 0.6002, 0.228), (4.256, 0.6269, 0.2336), (4.253, 0.6523, 0.2425), (4.249, 0.676, 0.2545), (4.246, 0.6979, 0.2694), (4.243, 0.7177, 0.287), (4.241, 0.735, 0.307), (4.238, 0.7498, 0.3291), (4.237, 0.7617, 0.3531), (4.235, 0.7706, 0.3787), (4.235, 0.776, 0.4057), (4.234, 0.7779, 0.4339), (4.235, 0.776, 0.4621), (4.235, 0.7706, 0.4892), (4.237, 0.7617, 0.5148), (4.238, 0.7498, 0.5388), (4.241, 0.7351, 0.5609), (4.243, 0.7177, 0.5809), (4.246, 0.6979, 0.5984), (4.249, 0.676, 0.6133), (4.253, 0.6523, 0.6254), (4.256, 0.6269, 0.6343), (4.26, 0.6002, 0.6398), (4.264, 0.5723, 0.6417), (4.268, 0.5444, 0.6398), (4.272, 0.5176, 0.6343), (4.276, 0.4922, 0.6254), (4.279, 0.4685, 0.6134), (4.282, 0.4466, 0.5984), (4.285, 0.4269, 0.5809), (4.288, 0.4095, 0.5609), (4.29, 0.3947, 0.5388), (4.292, 0.3828, 0.5148), (4.293, 0.374, 0.4892), (4.294, 0.3685, 0.4621), (4.294, 0.3666, 0.4339), (4.294, 0.3685, 0.4057), (4.293, 0.374, 0.3787), (4.292, 0.3828, 0.3531), (4.29, 0.3947, 0.3291), (4.288, 0.4095, 0.307), (4.285, 0.4269, 0.287), (4.282, 0.4466, 0.2694), (4.279, 0.4685, 0.2545), (4.276, 0.4922, 0.2425), (4.272, 0.5176, 0.2336), (4.268, 0.5444, 0.228), (4.264, 0.5723, 0.2261), (4.26, 0.6002, 0.228), (4.256, 0.6269, 0.2336), (4.253, 0.6523, 0.2425), (4.249, 0.676, 0.2545), (4.246, 0.6979, 0.2694), (4.243, 0.7177, 0.287), (4.241, 0.735, 0.307), (4.238, 0.7498, 0.3291), (4.237, 0.7617, 0.3531), (4.235, 0.7706, 0.3787), (4.235, 0.776, 0.4057), (4.234, 0.7779, 0.4339), (4.235, 0.776, 0.4621), (4.235, 0.7706, 0.4892), (4.237, 0.7617, 0.5148), (4.238, 0.7498, 0.5388), (4.241, 0.7351, 0.5609), (4.243, 0.7177, 0.5809), (4.246, 0.6979, 0.5984), (4.249, 0.676, 0.6133), (4.253, 0.6523, 0.6254), (4.256, 0.6269, 0.6343), (4.26, 0.6002, 0.6398), (4.264, 0.5723, 0.6417), (4.268, 0.5444, 0.6398), (4.272, 0.5176, 0.6343), (4.276, 0.4922, 0.6254), (4.279, 0.4685, 0.6134), (4.282, 0.4466, 0.5984), (4.285, 0.4269, 0.5809), (4.288, 0.4095, 0.5609), (4.29, 0.3947, 0.5388), (4.292, 0.3828, 0.5148), (4.293, 0.374, 0.4892), (4.294, 0.3685, 0.4621), (4.294, 0.3666, 0.4339), (4.294, 0.3685, 0.4057), (4.293, 0.374, 0.3787), (4.292, 0.3828, 0.3531), (4.29, 0.3947, 0.3291), (4.288, 0.4095, 0.307), (4.285, 0.4269, 0.287), (4.282, 0.4466, 0.2694), (4.279, 0.4685, 0.2545), (4.276, 0.4922, 0.2425), (4.272, 0.5176, 0.2336), (4.268, 0.5444, 0.228), (4.264, 0.5723, 0.2261), (4.26, 0.6002, 0.228), (4.256, 0.6269, 0.2336), (4.253, 0.6523, 0.2425), (4.249, 0.676, 0.2545), (4.246, 0.6979, 0.2694), (4.243, 0.7177, 0.287), (4.241, 0.735, 0.307), (4.238, 0.7498, 0.3291), (4.237, 0.7617, 0.3531), (4.235, 0.7706, 0.3787), (4.235, 0.776, 0.4057), (4.644, 0.5942, 0.4296)], [], [(3, 25, 24, 5), (4, 1, 0), (5, 4, 2), (4, 3, 1), (4, 52, 51), (4, 6, 53), (4, 46, 45), (3, 33, 32), (3, 40, 39), (4, 47, 46), (3, 34, 33), (4, 42, 41), (4, 49, 48), (3, 29, 28), (3, 36, 35), (4, 43, 42), (4, 50, 49), (3, 30, 29), (3, 37, 36), (4, 44, 43), (4, 51, 50), (3, 38, 37), (16, 65, 64), (43, 92, 91), (30, 79, 78), (17, 66, 65), (44, 93, 92), (31, 80, 79), (18, 67, 66), (45, 94, 93), (53, 54, 101), (32, 81, 80), (19, 68, 67), (46, 95, 94), (6, 55, 54), (33, 82, 81), (20, 69, 68), (47, 96, 95), (7, 56, 55), (34, 83, 82), (21, 70, 69), (48, 97, 96), (8, 57, 56), (35, 84, 83), (22, 71, 70), (49, 98, 97), (9, 58, 57), (36, 85, 84), (23, 72, 71), (50, 99, 98), (10, 59, 58), (37, 86, 85), (24, 73, 72), (51, 100, 99), (11, 60, 59), (38, 87, 86), (25, 74, 73), (52, 101, 100), (12, 61, 60), (39, 88, 87), (26, 75, 74), (13, 62, 61), (40, 89, 88), (27, 76, 75), (14, 63, 62), (41, 90, 89), (28, 77, 76), (15, 64, 63), (42, 91, 90), (29, 78, 77), (62, 111, 110), (89, 138, 137), (76, 125, 124), (63, 112, 111), (90, 139, 138), (77, 126, 125), (64, 113, 112), (91, 140, 139), (78, 127, 126), (65, 114, 113), (92, 141, 140), (79, 128, 127), (66, 115, 114), (93, 142, 141), (101, 102, 149), (80, 129, 128), (67, 116, 115), (94, 143, 142), (54, 103, 102), (81, 130, 129), (68, 117, 116), (95, 144, 143), (55, 104, 103), (82, 131, 130), (69, 118, 117), (96, 145, 144), (56, 105, 104), (83, 132, 131), (70, 119, 118), (97, 146, 145), (57, 106, 105), (84, 133, 132), (71, 120, 119), (98, 147, 146), (58, 107, 106), (85, 134, 133), (72, 121, 120), (99, 148, 147), (59, 108, 107), (86, 135, 134), (73, 122, 121), (100, 149, 148), (60, 109, 108), (87, 136, 135), (74, 123, 122), (61, 110, 109), (88, 137, 136), (75, 124, 123), (121, 122, 150), (148, 149, 150), (108, 109, 150), (135, 136, 150), (122, 123, 150), (109, 110, 150), (136, 137, 150), (123, 124, 150), (110, 111, 150), (137, 138, 150), (124, 125, 150), (111, 112, 150), (138, 139, 150), (125, 126, 150), (112, 113, 150), (139, 140, 150), (126, 127, 150), (113, 114, 150), (140, 141, 150), (127, 128, 150), (114, 115, 150), (141, 142, 150), (149, 102, 150), (128, 129, 150), (115, 116, 150), (142, 143, 150), (102, 103, 150), (129, 130, 150), (116, 117, 150), (143, 144, 150), (103, 104, 150), (130, 131, 150), (117, 118, 150), (144, 145, 150), (104, 105, 150), (131, 132, 150), (118, 119, 150), (145, 146, 150), (105, 106, 150), (132, 133, 150), (119, 120, 150), (146, 147, 150), (106, 107, 150), (133, 134, 150), (120, 121, 150), (147, 148, 150), (107, 108, 150), (134, 135, 150), (2, 4, 0), (1, 3, 2), (3, 5, 2), (38, 3, 39), (3, 32, 31), (5, 12, 11), (52, 4, 53), (18, 5, 19), (5, 13, 12), (3, 26, 25), (3, 27, 26), (5, 20, 19), (4, 7, 6), (5, 14, 13), (5, 21, 20), (34, 3, 35), (3, 28, 27), (4, 8, 7), (5, 15, 14), (5, 22, 21), (4, 9, 8), (5, 16, 15), (5, 23, 22), (16, 5, 17), (30, 3, 31), (5, 24, 23), (44, 4, 45), (5, 11, 10), (5, 18, 17), (16, 17, 65), (43, 44, 92), (30, 31, 79), (17, 18, 66), (44, 45, 93), (31, 32, 80), (18, 19, 67), (45, 46, 94), (53, 6, 54), (32, 33, 81), (19, 20, 68), (46, 47, 95), (6, 7, 55), (33, 34, 82), (20, 21, 69), (47, 48, 96), (7, 8, 56), (34, 35, 83), (21, 22, 70), (48, 49, 97), (8, 9, 57), (35, 36, 84), (22, 23, 71), (49, 50, 98), (9, 10, 58), (36, 37, 85), (23, 24, 72), (50, 51, 99), (10, 11, 59), (37, 38, 86), (24, 25, 73), (51, 52, 100), (11, 12, 60), (38, 39, 87), (25, 26, 74), (52, 53, 101), (12, 13, 61), (39, 40, 88), (26, 27, 75), (13, 14, 62), (40, 41, 89), (27, 28, 76), (14, 15, 63), (41, 42, 90), (28, 29, 77), (15, 16, 64), (42, 43, 91), (29, 30, 78), (62, 63, 111), (89, 90, 138), (76, 77, 125), (63, 64, 112), (90, 91, 139), (77, 78, 126), (64, 65, 113), (91, 92, 140), (78, 79, 127), (65, 66, 114), (92, 93, 141), (79, 80, 128), (66, 67, 115), (93, 94, 142), (101, 54, 102), (80, 81, 129), (67, 68, 116), (94, 95, 143), (54, 55, 103), (81, 82, 130), (68, 69, 117), (95, 96, 144), (55, 56, 104), (82, 83, 131), (69, 70, 118), (96, 97, 145), (56, 57, 105), (83, 84, 132), (70, 71, 119), (97, 98, 146), (57, 58, 106), (84, 85, 133), (71, 72, 120), (98, 99, 147), (58, 59, 107), (85, 86, 134), (72, 73, 121), (99, 100, 148), (59, 60, 108), (86, 87, 135), (73, 74, 122), (100, 101, 149), (60, 61, 109), (87, 88, 136), (74, 75, 123), (61, 62, 110), (88, 89, 137), (75, 76, 124), (3, 4, 41, 40), (5, 10, 9, 4), (48, 47, 4)])
me_nurbspath_002.polygons.foreach_set('use_smooth', [True] * 294)
_uv = me_nurbspath_002.uv_layers.new(name='UVMap')
_uv.uv.foreach_set('vector', [1.0, 0.5658, 1.0, 0.3958, 1.0, 0.375, 1.0, 0.2245, 1.0, 0.01925, 0.1699, 0.009969, 1.267e-06, 0.2219, 1.0, 0.2245, 1.0, 0.01925, 9.692e-06, 0.551, 1.0, 0.8614, 1.0, 0.5658, 8.863e-06, 0.8314, 1.0, 0.8614, 1.0, 0.9583, 1.0, 0.9375, 1.0, 0.8614, 1.0, 1.0, 1.0, 0.9792, 1.0, 0.8614, 1.0, 0.8333, 1.0, 0.8125, 1.0, 0.5658, 1.0, 0.5625, 1.0, 0.5417, 1.0, 0.5658, 1.0, 0.7083, 1.0, 0.6875, 1.0, 0.8614, 1.0, 0.8542, 1.0, 0.8333, 1.0, 0.5658, 1.0, 0.5833, 1.0, 0.5625, 1.0, 0.8614, 1.0, 0.75, 1.0, 0.7292, 1.0, 0.8614, 1.0, 0.8958, 1.0, 0.875, 1.0, 0.5658, 1.0, 0.4792, 1.0, 0.4583, 1.0, 0.5658, 1.0, 0.625, 1.0, 0.6042, 1.0, 0.8614, 1.0, 0.7708, 1.0, 0.75, 1.0, 0.8614, 1.0, 0.9167, 1.0, 0.8958, 1.0, 0.5658, 1.0, 0.5, 1.0, 0.4792, 1.0, 0.5658, 1.0, 0.6458, 1.0, 0.625, 1.0, 0.8614, 1.0, 0.7917, 1.0, 0.7708, 1.0, 0.8614, 1.0, 0.9375, 1.0, 0.9167, 1.0, 0.5658, 1.0, 0.6667, 1.0, 0.6458, 1.0, 0.2083, 1.0, 0.2292, 1.0, 0.2083, 1.0, 0.7708, 1.0, 0.7917, 1.0, 0.7708, 1.0, 0.5, 1.0, 0.5208, 1.0, 0.5, 1.0, 0.2292, 1.0, 0.25, 1.0, 0.2292, 1.0, 0.7917, 1.0, 0.8125, 1.0, 0.7917, 1.0, 0.5208, 1.0, 0.5417, 1.0, 0.5208, 1.0, 0.25, 1.0, 0.2708, 1.0, 0.25, 1.0, 0.8125, 1.0, 0.8333, 1.0, 0.8125, 1.0, 0.9792, 1.0, 1.0, 1.0, 0.9792, 1.0, 0.5417, 1.0, 0.5625, 1.0, 0.5417, 1.0, 0.2708, 1.0, 0.2917, 1.0, 0.2708, 1.0, 0.8333, 1.0, 0.8542, 1.0, 0.8333, 1.0, 0.0, 1.0, 0.02083, 1.0, 0.0, 1.0, 0.5625, 1.0, 0.5833, 1.0, 0.5625, 1.0, 0.2917, 1.0, 0.3125, 1.0, 0.2917, 1.0, 0.8542, 1.0, 0.875, 1.0, 0.8542, 1.0, 0.02083, 1.0, 0.04167, 1.0, 0.02083, 1.0, 0.5833, 1.0, 0.6042, 1.0, 0.5833, 1.0, 0.3125, 1.0, 0.3333, 1.0, 0.3125, 1.0, 0.875, 1.0, 0.8958, 1.0, 0.875, 1.0, 0.04167, 1.0, 0.0625, 1.0, 0.04167, 1.0, 0.6042, 1.0, 0.625, 1.0, 0.6042, 1.0, 0.3333, 1.0, 0.3542, 1.0, 0.3333, 1.0, 0.8958, 1.0, 0.9167, 1.0, 0.8958, 1.0, 0.0625, 1.0, 0.08333, 1.0, 0.0625, 1.0, 0.625, 1.0, 0.6458, 1.0, 0.625, 1.0, 0.3542, 1.0, 0.375, 1.0, 0.3542, 1.0, 0.9167, 1.0, 0.9375, 1.0, 0.9167, 1.0, 0.08333, 1.0, 0.1042, 1.0, 0.08333, 1.0, 0.6458, 1.0, 0.6667, 1.0, 0.6458, 1.0, 0.375, 1.0, 0.3958, 1.0, 0.375, 1.0, 0.9375, 1.0, 0.9583, 1.0, 0.9375, 1.0, 0.1042, 1.0, 0.125, 1.0, 0.1042, 1.0, 0.6667, 1.0, 0.6875, 1.0, 0.6667, 1.0, 0.3958, 1.0, 0.4167, 1.0, 0.3958, 1.0, 0.9583, 1.0, 0.9792, 1.0, 0.9583, 1.0, 0.125, 1.0, 0.1458, 1.0, 0.125, 1.0, 0.6875, 1.0, 0.7083, 1.0, 0.6875, 1.0, 0.4167, 1.0, 0.4375, 1.0, 0.4167, 1.0, 0.1458, 1.0, 0.1667, 1.0, 0.1458, 1.0, 0.7083, 1.0, 0.7292, 1.0, 0.7083, 1.0, 0.4375, 1.0, 0.4583, 1.0, 0.4375, 1.0, 0.1667, 1.0, 0.1875, 1.0, 0.1667, 1.0, 0.7292, 1.0, 0.75, 1.0, 0.7292, 1.0, 0.4583, 1.0, 0.4792, 1.0, 0.4583, 1.0, 0.1875, 1.0, 0.2083, 1.0, 0.1875, 1.0, 0.75, 1.0, 0.7708, 1.0, 0.75, 1.0, 0.4792, 1.0, 0.5, 1.0, 0.4792, 1.0, 0.1667, 1.0, 0.1875, 1.0, 0.1667, 1.0, 0.7292, 1.0, 0.75, 1.0, 0.7292, 1.0, 0.4583, 1.0, 0.4792, 1.0, 0.4583, 1.0, 0.1875, 1.0, 0.2083, 1.0, 0.1875, 1.0, 0.75, 1.0, 0.7708, 1.0, 0.75, 1.0, 0.4792, 1.0, 0.5, 1.0, 0.4792, 1.0, 0.2083, 1.0, 0.2292, 1.0, 0.2083, 1.0, 0.7708, 1.0, 0.7917, 1.0, 0.7708, 1.0, 0.5, 1.0, 0.5208, 1.0, 0.5, 1.0, 0.2292, 1.0, 0.25, 1.0, 0.2292, 1.0, 0.7917, 1.0, 0.8125, 1.0, 0.7917, 1.0, 0.5208, 1.0, 0.5417, 1.0, 0.5208, 1.0, 0.25, 1.0, 0.2708, 1.0, 0.25, 1.0, 0.8125, 1.0, 0.8333, 1.0, 0.8125, 1.0, 0.9792, 1.0, 1.0, 1.0, 0.9792, 1.0, 0.5417, 1.0, 0.5625, 1.0, 0.5417, 1.0, 0.2708, 1.0, 0.2917, 1.0, 0.2708, 1.0, 0.8333, 1.0, 0.8542, 1.0, 0.8333, 1.0, 0.0, 1.0, 0.02083, 1.0, 0.0, 1.0, 0.5625, 1.0, 0.5833, 1.0, 0.5625, 1.0, 0.2917, 1.0, 0.3125, 1.0, 0.2917, 1.0, 0.8542, 1.0, 0.875, 1.0, 0.8542, 1.0, 0.02083, 1.0, 0.04167, 1.0, 0.02083, 1.0, 0.5833, 1.0, 0.6042, 1.0, 0.5833, 1.0, 0.3125, 1.0, 0.3333, 1.0, 0.3125, 1.0, 0.875, 1.0, 0.8958, 1.0, 0.875, 1.0, 0.04167, 1.0, 0.0625, 1.0, 0.04167, 1.0, 0.6042, 1.0, 0.625, 1.0, 0.6042, 1.0, 0.3333, 1.0, 0.3542, 1.0, 0.3333, 1.0, 0.8958, 1.0, 0.9167, 1.0, 0.8958, 1.0, 0.0625, 1.0, 0.08333, 1.0, 0.0625, 1.0, 0.625, 1.0, 0.6458, 1.0, 0.625, 1.0, 0.3542, 1.0, 0.375, 1.0, 0.3542, 1.0, 0.9167, 1.0, 0.9375, 1.0, 0.9167, 1.0, 0.08333, 1.0, 0.1042, 1.0, 0.08333, 1.0, 0.6458, 1.0, 0.6667, 1.0, 0.6458, 1.0, 0.375, 1.0, 0.3958, 1.0, 0.375, 1.0, 0.9375, 1.0, 0.9583, 1.0, 0.9375, 1.0, 0.1042, 1.0, 0.125, 1.0, 0.1042, 1.0, 0.6667, 1.0, 0.6875, 1.0, 0.6667, 1.0, 0.3958, 1.0, 0.4167, 1.0, 0.3958, 1.0, 0.9583, 1.0, 0.9792, 1.0, 0.9583, 1.0, 0.125, 1.0, 0.1458, 1.0, 0.125, 1.0, 0.6875, 1.0, 0.7083, 1.0, 0.6875, 1.0, 0.4167, 1.0, 0.4375, 1.0, 0.4167, 1.0, 0.1458, 1.0, 0.1667, 1.0, 0.1458, 1.0, 0.7083, 1.0, 0.7292, 1.0, 0.7083, 1.0, 0.4375, 1.0, 0.4583, 1.0, 0.4375, 1.0, 0.3958, 1.0, 0.4167, 1.0, 0.3958, 1.0, 0.9583, 1.0, 0.9792, 1.0, 0.9583, 1.0, 0.125, 1.0, 0.1458, 1.0, 0.125, 1.0, 0.6875, 1.0, 0.7083, 1.0, 0.6875, 1.0, 0.4167, 1.0, 0.4375, 1.0, 0.4167, 1.0, 0.1458, 1.0, 0.1667, 1.0, 0.1458, 1.0, 0.7083, 1.0, 0.7292, 1.0, 0.7083, 1.0, 0.4375, 1.0, 0.4583, 1.0, 0.4375, 1.0, 0.1667, 1.0, 0.1875, 1.0, 0.1667, 1.0, 0.7292, 1.0, 0.75, 1.0, 0.7292, 1.0, 0.4583, 1.0, 0.4792, 1.0, 0.4583, 1.0, 0.1875, 1.0, 0.2083, 1.0, 0.1875, 1.0, 0.75, 1.0, 0.7708, 1.0, 0.75, 1.0, 0.4792, 1.0, 0.5, 1.0, 0.4792, 1.0, 0.2083, 1.0, 0.2292, 1.0, 0.2083, 1.0, 0.7708, 1.0, 0.7917, 1.0, 0.7708, 1.0, 0.5, 1.0, 0.5208, 1.0, 0.5, 1.0, 0.2292, 1.0, 0.25, 1.0, 0.2292, 1.0, 0.7917, 1.0, 0.8125, 1.0, 0.7917, 1.0, 0.5208, 1.0, 0.5417, 1.0, 0.5208, 1.0, 0.25, 1.0, 0.2708, 1.0, 0.25, 1.0, 0.8125, 1.0, 0.8333, 1.0, 0.8125, 1.0, 0.9792, 1.0, 1.0, 1.0, 0.9792, 1.0, 0.5417, 1.0, 0.5625, 1.0, 0.5417, 1.0, 0.2708, 1.0, 0.2917, 1.0, 0.2708, 1.0, 0.8333, 1.0, 0.8542, 1.0, 0.8333, 1.0, 0.0, 1.0, 0.02083, 1.0, 0.0, 1.0, 0.5625, 1.0, 0.5833, 1.0, 0.5625, 1.0, 0.2917, 1.0, 0.3125, 1.0, 0.2917, 1.0, 0.8542, 1.0, 0.875, 1.0, 0.8542, 1.0, 0.02083, 1.0, 0.04167, 1.0, 0.02083, 1.0, 0.5833, 1.0, 0.6042, 1.0, 0.5833, 1.0, 0.3125, 1.0, 0.3333, 1.0, 0.3125, 1.0, 0.875, 1.0, 0.8958, 1.0, 0.875, 1.0, 0.04167, 1.0, 0.0625, 1.0, 0.04167, 1.0, 0.6042, 1.0, 0.625, 1.0, 0.6042, 1.0, 0.3333, 1.0, 0.3542, 1.0, 0.3333, 1.0, 0.8958, 1.0, 0.9167, 1.0, 0.8958, 1.0, 0.0625, 1.0, 0.08333, 1.0, 0.0625, 1.0, 0.625, 1.0, 0.6458, 1.0, 0.625, 1.0, 0.3542, 1.0, 0.375, 1.0, 0.3542, 1.0, 0.9167, 1.0, 0.9375, 1.0, 0.9167, 1.0, 0.08333, 1.0, 0.1042, 1.0, 0.08333, 1.0, 0.6458, 1.0, 0.6667, 1.0, 0.6458, 1.0, 0.375, 1.0, 0.3958, 1.0, 0.375, 1.0, 0.9375, 1.0, 0.9583, 1.0, 0.9375, 1.0, 0.1042, 1.0, 0.125, 1.0, 0.1042, 1.0, 0.6667, 1.0, 0.6875, 1.0, 0.6667, 9.692e-06, 0.551, 1.0, 0.01925, 1.267e-06, 0.2219, 8.863e-06, 0.8314, 1.0, 0.5658, 9.692e-06, 0.551, 1.0, 0.5658, 1.0, 0.2245, 9.692e-06, 0.551, 1.0, 0.6667, 1.0, 0.5658, 1.0, 0.6875, 1.0, 0.5658, 1.0, 0.5417, 1.0, 0.5208, 1.0, 0.2245, 1.0, 0.125, 1.0, 0.1042, 1.0, 0.9583, 1.0, 0.8614, 1.0, 0.9792, 1.0, 0.25, 1.0, 0.2245, 1.0, 0.2708, 1.0, 0.2245, 1.0, 0.1458, 1.0, 0.125, 1.0, 0.5658, 1.0, 0.4167, 1.0, 0.3958, 1.0, 0.5658, 1.0, 0.4375, 1.0, 0.4167, 1.0, 0.2245, 1.0, 0.2917, 1.0, 0.2708, 1.0, 0.01925, 1.0, 0.02083, 1.0, 0.0, 1.0, 0.2245, 1.0, 0.1667, 1.0, 0.1458, 1.0, 0.2245, 1.0, 0.3125, 1.0, 0.2917, 1.0, 0.5833, 1.0, 0.5658, 1.0, 0.6042, 1.0, 0.5658, 1.0, 0.4583, 1.0, 0.4375, 1.0, 0.01925, 1.0, 0.04167, 1.0, 0.02083, 1.0, 0.2245, 1.0, 0.1875, 1.0, 0.1667, 1.0, 0.2245, 1.0, 0.3333, 1.0, 0.3125, 1.0, 0.01925, 1.0, 0.0625, 1.0, 0.04167, 1.0, 0.2245, 1.0, 0.2083, 1.0, 0.1875, 1.0, 0.2245, 1.0, 0.3542, 1.0, 0.3333, 1.0, 0.2083, 1.0, 0.2245, 1.0, 0.2292, 1.0, 0.5, 1.0, 0.5658, 1.0, 0.5208, 1.0, 0.2245, 1.0, 0.375, 1.0, 0.3542, 1.0, 0.7917, 1.0, 0.8614, 1.0, 0.8125, 1.0, 0.2245, 1.0, 0.1042, 1.0, 0.08333, 1.0, 0.2245, 1.0, 0.25, 1.0, 0.2292, 1.0, 0.2083, 1.0, 0.2292, 1.0, 0.2292, 1.0, 0.7708, 1.0, 0.7917, 1.0, 0.7917, 1.0, 0.5, 1.0, 0.5208, 1.0, 0.5208, 1.0, 0.2292, 1.0, 0.25, 1.0, 0.25, 1.0, 0.7917, 1.0, 0.8125, 1.0, 0.8125, 1.0, 0.5208, 1.0, 0.5417, 1.0, 0.5417, 1.0, 0.25, 1.0, 0.2708, 1.0, 0.2708, 1.0, 0.8125, 1.0, 0.8333, 1.0, 0.8333, 1.0, 0.9792, 1.0, 1.0, 1.0, 1.0, 1.0, 0.5417, 1.0, 0.5625, 1.0, 0.5625, 1.0, 0.2708, 1.0, 0.2917, 1.0, 0.2917, 1.0, 0.8333, 1.0, 0.8542, 1.0, 0.8542, 1.0, 0.0, 1.0, 0.02083, 1.0, 0.02083, 1.0, 0.5625, 1.0, 0.5833, 1.0, 0.5833, 1.0, 0.2917, 1.0, 0.3125, 1.0, 0.3125, 1.0, 0.8542, 1.0, 0.875, 1.0, 0.875, 1.0, 0.02083, 1.0, 0.04167, 1.0, 0.04167, 1.0, 0.5833, 1.0, 0.6042, 1.0, 0.6042, 1.0, 0.3125, 1.0, 0.3333, 1.0, 0.3333, 1.0, 0.875, 1.0, 0.8958, 1.0, 0.8958, 1.0, 0.04167, 1.0, 0.0625, 1.0, 0.0625, 1.0, 0.6042, 1.0, 0.625, 1.0, 0.625, 1.0, 0.3333, 1.0, 0.3542, 1.0, 0.3542, 1.0, 0.8958, 1.0, 0.9167, 1.0, 0.9167, 1.0, 0.0625, 1.0, 0.08333, 1.0, 0.08333, 1.0, 0.625, 1.0, 0.6458, 1.0, 0.6458, 1.0, 0.3542, 1.0, 0.375, 1.0, 0.375, 1.0, 0.9167, 1.0, 0.9375, 1.0, 0.9375, 1.0, 0.08333, 1.0, 0.1042, 1.0, 0.1042, 1.0, 0.6458, 1.0, 0.6667, 1.0, 0.6667, 1.0, 0.375, 1.0, 0.3958, 1.0, 0.3958, 1.0, 0.9375, 1.0, 0.9583, 1.0, 0.9583, 1.0, 0.1042, 1.0, 0.125, 1.0, 0.125, 1.0, 0.6667, 1.0, 0.6875, 1.0, 0.6875, 1.0, 0.3958, 1.0, 0.4167, 1.0, 0.4167, 1.0, 0.9583, 1.0, 0.9792, 1.0, 0.9792, 1.0, 0.125, 1.0, 0.1458, 1.0, 0.1458, 1.0, 0.6875, 1.0, 0.7083, 1.0, 0.7083, 1.0, 0.4167, 1.0, 0.4375, 1.0, 0.4375, 1.0, 0.1458, 1.0, 0.1667, 1.0, 0.1667, 1.0, 0.7083, 1.0, 0.7292, 1.0, 0.7292, 1.0, 0.4375, 1.0, 0.4583, 1.0, 0.4583, 1.0, 0.1667, 1.0, 0.1875, 1.0, 0.1875, 1.0, 0.7292, 1.0, 0.75, 1.0, 0.75, 1.0, 0.4583, 1.0, 0.4792, 1.0, 0.4792, 1.0, 0.1875, 1.0, 0.2083, 1.0, 0.2083, 1.0, 0.75, 1.0, 0.7708, 1.0, 0.7708, 1.0, 0.4792, 1.0, 0.5, 1.0, 0.5, 1.0, 0.1667, 1.0, 0.1875, 1.0, 0.1875, 1.0, 0.7292, 1.0, 0.75, 1.0, 0.75, 1.0, 0.4583, 1.0, 0.4792, 1.0, 0.4792, 1.0, 0.1875, 1.0, 0.2083, 1.0, 0.2083, 1.0, 0.75, 1.0, 0.7708, 1.0, 0.7708, 1.0, 0.4792, 1.0, 0.5, 1.0, 0.5, 1.0, 0.2083, 1.0, 0.2292, 1.0, 0.2292, 1.0, 0.7708, 1.0, 0.7917, 1.0, 0.7917, 1.0, 0.5, 1.0, 0.5208, 1.0, 0.5208, 1.0, 0.2292, 1.0, 0.25, 1.0, 0.25, 1.0, 0.7917, 1.0, 0.8125, 1.0, 0.8125, 1.0, 0.5208, 1.0, 0.5417, 1.0, 0.5417, 1.0, 0.25, 1.0, 0.2708, 1.0, 0.2708, 1.0, 0.8125, 1.0, 0.8333, 1.0, 0.8333, 1.0, 0.9792, 1.0, 1.0, 1.0, 1.0, 1.0, 0.5417, 1.0, 0.5625, 1.0, 0.5625, 1.0, 0.2708, 1.0, 0.2917, 1.0, 0.2917, 1.0, 0.8333, 1.0, 0.8542, 1.0, 0.8542, 1.0, 0.0, 1.0, 0.02083, 1.0, 0.02083, 1.0, 0.5625, 1.0, 0.5833, 1.0, 0.5833, 1.0, 0.2917, 1.0, 0.3125, 1.0, 0.3125, 1.0, 0.8542, 1.0, 0.875, 1.0, 0.875, 1.0, 0.02083, 1.0, 0.04167, 1.0, 0.04167, 1.0, 0.5833, 1.0, 0.6042, 1.0, 0.6042, 1.0, 0.3125, 1.0, 0.3333, 1.0, 0.3333, 1.0, 0.875, 1.0, 0.8958, 1.0, 0.8958, 1.0, 0.04167, 1.0, 0.0625, 1.0, 0.0625, 1.0, 0.6042, 1.0, 0.625, 1.0, 0.625, 1.0, 0.3333, 1.0, 0.3542, 1.0, 0.3542, 1.0, 0.8958, 1.0, 0.9167, 1.0, 0.9167, 1.0, 0.0625, 1.0, 0.08333, 1.0, 0.08333, 1.0, 0.625, 1.0, 0.6458, 1.0, 0.6458, 1.0, 0.3542, 1.0, 0.375, 1.0, 0.375, 1.0, 0.9167, 1.0, 0.9375, 1.0, 0.9375, 1.0, 0.08333, 1.0, 0.1042, 1.0, 0.1042, 1.0, 0.6458, 1.0, 0.6667, 1.0, 0.6667, 1.0, 0.375, 1.0, 0.3958, 1.0, 0.3958, 1.0, 0.9375, 1.0, 0.9583, 1.0, 0.9583, 1.0, 0.1042, 1.0, 0.125, 1.0, 0.125, 1.0, 0.6667, 1.0, 0.6875, 1.0, 0.6875, 1.0, 0.3958, 1.0, 0.4167, 1.0, 0.4167, 1.0, 0.9583, 1.0, 0.9792, 1.0, 0.9792, 1.0, 0.125, 1.0, 0.1458, 1.0, 0.1458, 1.0, 0.6875, 1.0, 0.7083, 1.0, 0.7083, 1.0, 0.4167, 1.0, 0.4375, 1.0, 0.4375, 1.0, 0.1458, 1.0, 0.1667, 1.0, 0.1667, 1.0, 0.7083, 1.0, 0.7292, 1.0, 0.7292, 1.0, 0.4375, 1.0, 0.4583, 1.0, 0.4583, 1.0, 0.5658, 1.0, 0.8614, 1.0, 0.7292, 1.0, 0.7083, 1.0, 0.2245, 1.0, 0.08333, 1.0, 0.0625, 1.0, 0.01925, 1.0, 0.875, 1.0, 0.8542, 1.0, 0.8614])
me_nurbspath_002.materials.append(mat_material_007)
me_nurbspath_002.use_remesh_fix_poles = True
me_nurbspath_002.use_remesh_preserve_attributes = False
me_nurbspath_002.use_mirror_vertex_groups = False
me_nurbspath_002.update()
me_cube_001 = bpy.data.meshes.new('Cube.001')
me_cube_001.from_pydata([(-1.0, -1.0, -1.0), (-1.0, -1.0, 1.0), (-1.0, 1.0, -1.0), (-1.0, 1.0, 1.0), (1.0, -1.0, -1.0), (1.0, -1.0, 1.0), (1.0, 1.0, -1.0), (1.0, 1.0, 1.0)], [], [(0, 1, 3, 2), (2, 3, 7, 6), (6, 7, 5, 4), (4, 5, 1, 0), (2, 6, 4, 0), (7, 3, 1, 5)])
_uv = me_cube_001.uv_layers.new(name='UVMap')
_uv.uv.foreach_set('vector', [0.3567, -0.07338, 0.6433, -0.07338, 0.6433, 0.2133, 0.3567, 0.2133, 0.3567, 0.2133, 0.6433, 0.2133, 0.6433, 0.5, 0.3567, 0.5, 0.3567, 0.5, 0.6433, 0.5, 0.6433, 0.7867, 0.3567, 0.7867, 0.3567, 0.7867, 0.6433, 0.7867, 0.6433, 1.073, 0.3567, 1.073, 0.06996, 0.5, 0.3567, 0.5, 0.3567, 0.7867, 0.06996, 0.7867, 0.6433, 0.5, 0.93, 0.5, 0.93, 0.7867, 0.6433, 0.7867])
me_cube_001.materials.append(mat_material_004)
me_cube_001.use_remesh_fix_poles = True
me_cube_001.use_remesh_preserve_attributes = False
me_cube_001.use_mirror_vertex_groups = False
me_cube_001.update()
me_nurbspath_003 = bpy.data.meshes.new('NurbsPath.003')
me_nurbspath_003.from_pydata([(-4.461, -0.3023, 0.04637), (-4.463, -0.294, -0.01451), (-4.458, -0.326, 0.0288), (7.8, 1.447, -0.001115), (7.793, 1.498, -0.007541), (7.795, 1.482, 0.02904), (7.793, 1.48, 0.004646)], [], [(4, 1, 0), (5, 4, 2), (4, 3, 1), (3, 4, 6), (4, 5, 6), (2, 4, 0), (1, 3, 2), (3, 5, 2), (5, 3, 6)])
me_nurbspath_003.polygons.foreach_set('use_smooth', [True] * 9)
_uv = me_nurbspath_003.uv_layers.new(name='UVMap')
_uv.uv.foreach_set('vector', [1.0, 0.01925, 0.1699, 0.009969, 1.267e-06, 0.2219, 1.0, 0.2245, 1.0, 0.01925, 9.692e-06, 0.551, 1.0, 0.8614, 1.0, 0.5658, 8.863e-06, 0.8314, 1.0, 0.5658, 1.0, 0.8614, 1.0, 0.5658, 1.0, 0.01925, 1.0, 0.2245, 1.0, 0.01925, 9.692e-06, 0.551, 1.0, 0.01925, 1.267e-06, 0.2219, 8.863e-06, 0.8314, 1.0, 0.5658, 9.692e-06, 0.551, 1.0, 0.5658, 1.0, 0.2245, 9.692e-06, 0.551, 1.0, 0.2245, 1.0, 0.5658, 1.0, 0.2245])
me_nurbspath_003.materials.append(mat_material_008)
me_nurbspath_003.use_remesh_fix_poles = True
me_nurbspath_003.use_remesh_preserve_attributes = False
me_nurbspath_003.use_mirror_vertex_groups = False
me_nurbspath_003.update()
me_nurbspath_004 = bpy.data.meshes.new('NurbsPath.004')
me_nurbspath_004.from_pydata([(-4.461, -0.3023, 0.04637), (-4.463, -0.294, -0.01451), (-4.458, -0.326, 0.0288), (7.8, 1.447, -0.001115), (7.793, 1.498, -0.007541), (7.795, 1.482, 0.02904), (7.793, 1.48, 0.004646)], [], [(4, 1, 0), (5, 4, 2), (4, 3, 1), (3, 4, 6), (4, 5, 6), (2, 4, 0), (1, 3, 2), (3, 5, 2), (5, 3, 6)])
me_nurbspath_004.polygons.foreach_set('use_smooth', [True] * 9)
_uv = me_nurbspath_004.uv_layers.new(name='UVMap')
_uv.uv.foreach_set('vector', [1.0, 0.01925, 0.1699, 0.009969, 1.267e-06, 0.2219, 1.0, 0.2245, 1.0, 0.01925, 9.692e-06, 0.551, 1.0, 0.8614, 1.0, 0.5658, 8.863e-06, 0.8314, 1.0, 0.5658, 1.0, 0.8614, 1.0, 0.5658, 1.0, 0.01925, 1.0, 0.2245, 1.0, 0.01925, 9.692e-06, 0.551, 1.0, 0.01925, 1.267e-06, 0.2219, 8.863e-06, 0.8314, 1.0, 0.5658, 9.692e-06, 0.551, 1.0, 0.5658, 1.0, 0.2245, 9.692e-06, 0.551, 1.0, 0.2245, 1.0, 0.5658, 1.0, 0.2245])
me_nurbspath_004.materials.append(mat_material_009)
me_nurbspath_004.use_remesh_fix_poles = True
me_nurbspath_004.use_remesh_preserve_attributes = False
me_nurbspath_004.use_mirror_vertex_groups = False
me_nurbspath_004.update()
me_nurbspath_005 = bpy.data.meshes.new('NurbsPath.005')
me_nurbspath_005.from_pydata([(-0.9787, 0.2223, -0.09008), (-0.9802, 0.2305, -0.151), (-0.9754, 0.1985, -0.1077), (4.26, 0.5407, 0.4317), (4.252, 0.5917, 0.4253), (4.255, 0.5756, 0.4619), (4.234, 0.7779, 0.4339), (4.235, 0.776, 0.4621), (4.235, 0.7706, 0.4892), (4.237, 0.7617, 0.5148), (4.238, 0.7498, 0.5388), (4.241, 0.7351, 0.5609), (4.243, 0.7177, 0.5809), (4.246, 0.6979, 0.5984), (4.249, 0.676, 0.6133), (4.253, 0.6523, 0.6254), (4.256, 0.6269, 0.6343), (4.26, 0.6002, 0.6398), (4.264, 0.5723, 0.6417), (4.268, 0.5444, 0.6398), (4.272, 0.5176, 0.6343), (4.276, 0.4922, 0.6254), (4.279, 0.4685, 0.6134), (4.282, 0.4466, 0.5984), (4.285, 0.4269, 0.5809), (4.288, 0.4095, 0.5609), (4.29, 0.3947, 0.5388), (4.292, 0.3828, 0.5148), (4.293, 0.374, 0.4892), (4.294, 0.3685, 0.4621), (4.294, 0.3666, 0.4339), (4.294, 0.3685, 0.4057), (4.293, 0.374, 0.3787), (4.292, 0.3828, 0.3531), (4.29, 0.3947, 0.3291), (4.288, 0.4095, 0.307), (4.285, 0.4269, 0.287), (4.282, 0.4466, 0.2694), (4.279, 0.4685, 0.2545), (4.276, 0.4922, 0.2425), (4.272, 0.5176, 0.2336), (4.268, 0.5444, 0.228), (4.264, 0.5723, 0.2261), (4.26, 0.6002, 0.228), (4.256, 0.6269, 0.2336), (4.253, 0.6523, 0.2425), (4.249, 0.676, 0.2545), (4.246, 0.6979, 0.2694), (4.243, 0.7177, 0.287), (4.241, 0.735, 0.307), (4.238, 0.7498, 0.3291), (4.237, 0.7617, 0.3531), (4.235, 0.7706, 0.3787), (4.235, 0.776, 0.4057), (4.234, 0.7779, 0.4339), (4.235, 0.776, 0.4621), (4.235, 0.7706, 0.4892), (4.237, 0.7617, 0.5148), (4.238, 0.7498, 0.5388), (4.241, 0.7351, 0.5609), (4.243, 0.7177, 0.5809), (4.246, 0.6979, 0.5984), (4.249, 0.676, 0.6133), (4.253, 0.6523, 0.6254), (4.256, 0.6269, 0.6343), (4.26, 0.6002, 0.6398), (4.264, 0.5723, 0.6417), (4.268, 0.5444, 0.6398), (4.272, 0.5176, 0.6343), (4.276, 0.4922, 0.6254), (4.279, 0.4685, 0.6134), (4.282, 0.4466, 0.5984), (4.285, 0.4269, 0.5809), (4.288, 0.4095, 0.5609), (4.29, 0.3947, 0.5388), (4.292, 0.3828, 0.5148), (4.293, 0.374, 0.4892), (4.294, 0.3685, 0.4621), (4.294, 0.3666, 0.4339), (4.294, 0.3685, 0.4057), (4.293, 0.374, 0.3787), (4.292, 0.3828, 0.3531), (4.29, 0.3947, 0.3291), (4.288, 0.4095, 0.307), (4.285, 0.4269, 0.287), (4.282, 0.4466, 0.2694), (4.279, 0.4685, 0.2545), (4.276, 0.4922, 0.2425), (4.272, 0.5176, 0.2336), (4.268, 0.5444, 0.228), (4.264, 0.5723, 0.2261), (4.26, 0.6002, 0.228), (4.256, 0.6269, 0.2336), (4.253, 0.6523, 0.2425), (4.249, 0.676, 0.2545), (4.246, 0.6979, 0.2694), (4.243, 0.7177, 0.287), (4.241, 0.735, 0.307), (4.238, 0.7498, 0.3291), (4.237, 0.7617, 0.3531), (4.235, 0.7706, 0.3787), (4.235, 0.776, 0.4057), (4.234, 0.7779, 0.4339), (4.235, 0.776, 0.4621), (4.235, 0.7706, 0.4892), (4.237, 0.7617, 0.5148), (4.238, 0.7498, 0.5388), (4.241, 0.7351, 0.5609), (4.243, 0.7177, 0.5809), (4.246, 0.6979, 0.5984), (4.249, 0.676, 0.6133), (4.253, 0.6523, 0.6254), (4.256, 0.6269, 0.6343), (4.26, 0.6002, 0.6398), (4.264, 0.5723, 0.6417), (4.268, 0.5444, 0.6398), (4.272, 0.5176, 0.6343), (4.276, 0.4922, 0.6254), (4.279, 0.4685, 0.6134), (4.282, 0.4466, 0.5984), (4.285, 0.4269, 0.5809), (4.288, 0.4095, 0.5609), (4.29, 0.3947, 0.5388), (4.292, 0.3828, 0.5148), (4.293, 0.374, 0.4892), (4.294, 0.3685, 0.4621), (4.294, 0.3666, 0.4339), (4.294, 0.3685, 0.4057), (4.293, 0.374, 0.3787), (4.292, 0.3828, 0.3531), (4.29, 0.3947, 0.3291), (4.288, 0.4095, 0.307), (4.285, 0.4269, 0.287), (4.282, 0.4466, 0.2694), (4.279, 0.4685, 0.2545), (4.276, 0.4922, 0.2425), (4.272, 0.5176, 0.2336), (4.268, 0.5444, 0.228), (4.264, 0.5723, 0.2261), (4.26, 0.6002, 0.228), (4.256, 0.6269, 0.2336), (4.253, 0.6523, 0.2425), (4.249, 0.676, 0.2545), (4.246, 0.6979, 0.2694), (4.243, 0.7177, 0.287), (4.241, 0.735, 0.307), (4.238, 0.7498, 0.3291), (4.237, 0.7617, 0.3531), (4.235, 0.7706, 0.3787), (4.235, 0.776, 0.4057), (4.644, 0.5942, 0.4296)], [], [(3, 25, 24, 5), (4, 1, 0), (5, 4, 2), (4, 3, 1), (4, 52, 51), (4, 6, 53), (4, 46, 45), (3, 33, 32), (3, 40, 39), (4, 47, 46), (3, 34, 33), (4, 42, 41), (4, 49, 48), (3, 29, 28), (3, 36, 35), (4, 43, 42), (4, 50, 49), (3, 30, 29), (3, 37, 36), (4, 44, 43), (4, 51, 50), (3, 38, 37), (16, 65, 64), (43, 92, 91), (30, 79, 78), (17, 66, 65), (44, 93, 92), (31, 80, 79), (18, 67, 66), (45, 94, 93), (53, 54, 101), (32, 81, 80), (19, 68, 67), (46, 95, 94), (6, 55, 54), (33, 82, 81), (20, 69, 68), (47, 96, 95), (7, 56, 55), (34, 83, 82), (21, 70, 69), (48, 97, 96), (8, 57, 56), (35, 84, 83), (22, 71, 70), (49, 98, 97), (9, 58, 57), (36, 85, 84), (23, 72, 71), (50, 99, 98), (10, 59, 58), (37, 86, 85), (24, 73, 72), (51, 100, 99), (11, 60, 59), (38, 87, 86), (25, 74, 73), (52, 101, 100), (12, 61, 60), (39, 88, 87), (26, 75, 74), (13, 62, 61), (40, 89, 88), (27, 76, 75), (14, 63, 62), (41, 90, 89), (28, 77, 76), (15, 64, 63), (42, 91, 90), (29, 78, 77), (62, 111, 110), (89, 138, 137), (76, 125, 124), (63, 112, 111), (90, 139, 138), (77, 126, 125), (64, 113, 112), (91, 140, 139), (78, 127, 126), (65, 114, 113), (92, 141, 140), (79, 128, 127), (66, 115, 114), (93, 142, 141), (101, 102, 149), (80, 129, 128), (67, 116, 115), (94, 143, 142), (54, 103, 102), (81, 130, 129), (68, 117, 116), (95, 144, 143), (55, 104, 103), (82, 131, 130), (69, 118, 117), (96, 145, 144), (56, 105, 104), (83, 132, 131), (70, 119, 118), (97, 146, 145), (57, 106, 105), (84, 133, 132), (71, 120, 119), (98, 147, 146), (58, 107, 106), (85, 134, 133), (72, 121, 120), (99, 148, 147), (59, 108, 107), (86, 135, 134), (73, 122, 121), (100, 149, 148), (60, 109, 108), (87, 136, 135), (74, 123, 122), (61, 110, 109), (88, 137, 136), (75, 124, 123), (121, 122, 150), (148, 149, 150), (108, 109, 150), (135, 136, 150), (122, 123, 150), (109, 110, 150), (136, 137, 150), (123, 124, 150), (110, 111, 150), (137, 138, 150), (124, 125, 150), (111, 112, 150), (138, 139, 150), (125, 126, 150), (112, 113, 150), (139, 140, 150), (126, 127, 150), (113, 114, 150), (140, 141, 150), (127, 128, 150), (114, 115, 150), (141, 142, 150), (149, 102, 150), (128, 129, 150), (115, 116, 150), (142, 143, 150), (102, 103, 150), (129, 130, 150), (116, 117, 150), (143, 144, 150), (103, 104, 150), (130, 131, 150), (117, 118, 150), (144, 145, 150), (104, 105, 150), (131, 132, 150), (118, 119, 150), (145, 146, 150), (105, 106, 150), (132, 133, 150), (119, 120, 150), (146, 147, 150), (106, 107, 150), (133, 134, 150), (120, 121, 150), (147, 148, 150), (107, 108, 150), (134, 135, 150), (2, 4, 0), (1, 3, 2), (3, 5, 2), (38, 3, 39), (3, 32, 31), (5, 12, 11), (52, 4, 53), (18, 5, 19), (5, 13, 12), (3, 26, 25), (3, 27, 26), (5, 20, 19), (4, 7, 6), (5, 14, 13), (5, 21, 20), (34, 3, 35), (3, 28, 27), (4, 8, 7), (5, 15, 14), (5, 22, 21), (4, 9, 8), (5, 16, 15), (5, 23, 22), (16, 5, 17), (30, 3, 31), (5, 24, 23), (44, 4, 45), (5, 11, 10), (5, 18, 17), (16, 17, 65), (43, 44, 92), (30, 31, 79), (17, 18, 66), (44, 45, 93), (31, 32, 80), (18, 19, 67), (45, 46, 94), (53, 6, 54), (32, 33, 81), (19, 20, 68), (46, 47, 95), (6, 7, 55), (33, 34, 82), (20, 21, 69), (47, 48, 96), (7, 8, 56), (34, 35, 83), (21, 22, 70), (48, 49, 97), (8, 9, 57), (35, 36, 84), (22, 23, 71), (49, 50, 98), (9, 10, 58), (36, 37, 85), (23, 24, 72), (50, 51, 99), (10, 11, 59), (37, 38, 86), (24, 25, 73), (51, 52, 100), (11, 12, 60), (38, 39, 87), (25, 26, 74), (52, 53, 101), (12, 13, 61), (39, 40, 88), (26, 27, 75), (13, 14, 62), (40, 41, 89), (27, 28, 76), (14, 15, 63), (41, 42, 90), (28, 29, 77), (15, 16, 64), (42, 43, 91), (29, 30, 78), (62, 63, 111), (89, 90, 138), (76, 77, 125), (63, 64, 112), (90, 91, 139), (77, 78, 126), (64, 65, 113), (91, 92, 140), (78, 79, 127), (65, 66, 114), (92, 93, 141), (79, 80, 128), (66, 67, 115), (93, 94, 142), (101, 54, 102), (80, 81, 129), (67, 68, 116), (94, 95, 143), (54, 55, 103), (81, 82, 130), (68, 69, 117), (95, 96, 144), (55, 56, 104), (82, 83, 131), (69, 70, 118), (96, 97, 145), (56, 57, 105), (83, 84, 132), (70, 71, 119), (97, 98, 146), (57, 58, 106), (84, 85, 133), (71, 72, 120), (98, 99, 147), (58, 59, 107), (85, 86, 134), (72, 73, 121), (99, 100, 148), (59, 60, 108), (86, 87, 135), (73, 74, 122), (100, 101, 149), (60, 61, 109), (87, 88, 136), (74, 75, 123), (61, 62, 110), (88, 89, 137), (75, 76, 124), (3, 4, 41, 40), (5, 10, 9, 4), (48, 47, 4)])
me_nurbspath_005.polygons.foreach_set('use_smooth', [True] * 294)
_uv = me_nurbspath_005.uv_layers.new(name='UVMap')
_uv.uv.foreach_set('vector', [1.0, 0.5658, 1.0, 0.3958, 1.0, 0.375, 1.0, 0.2245, 1.0, 0.01925, 0.1699, 0.009969, 1.267e-06, 0.2219, 1.0, 0.2245, 1.0, 0.01925, 9.692e-06, 0.551, 1.0, 0.8614, 1.0, 0.5658, 8.863e-06, 0.8314, 1.0, 0.8614, 1.0, 0.9583, 1.0, 0.9375, 1.0, 0.8614, 1.0, 1.0, 1.0, 0.9792, 1.0, 0.8614, 1.0, 0.8333, 1.0, 0.8125, 1.0, 0.5658, 1.0, 0.5625, 1.0, 0.5417, 1.0, 0.5658, 1.0, 0.7083, 1.0, 0.6875, 1.0, 0.8614, 1.0, 0.8542, 1.0, 0.8333, 1.0, 0.5658, 1.0, 0.5833, 1.0, 0.5625, 1.0, 0.8614, 1.0, 0.75, 1.0, 0.7292, 1.0, 0.8614, 1.0, 0.8958, 1.0, 0.875, 1.0, 0.5658, 1.0, 0.4792, 1.0, 0.4583, 1.0, 0.5658, 1.0, 0.625, 1.0, 0.6042, 1.0, 0.8614, 1.0, 0.7708, 1.0, 0.75, 1.0, 0.8614, 1.0, 0.9167, 1.0, 0.8958, 1.0, 0.5658, 1.0, 0.5, 1.0, 0.4792, 1.0, 0.5658, 1.0, 0.6458, 1.0, 0.625, 1.0, 0.8614, 1.0, 0.7917, 1.0, 0.7708, 1.0, 0.8614, 1.0, 0.9375, 1.0, 0.9167, 1.0, 0.5658, 1.0, 0.6667, 1.0, 0.6458, 1.0, 0.2083, 1.0, 0.2292, 1.0, 0.2083, 1.0, 0.7708, 1.0, 0.7917, 1.0, 0.7708, 1.0, 0.5, 1.0, 0.5208, 1.0, 0.5, 1.0, 0.2292, 1.0, 0.25, 1.0, 0.2292, 1.0, 0.7917, 1.0, 0.8125, 1.0, 0.7917, 1.0, 0.5208, 1.0, 0.5417, 1.0, 0.5208, 1.0, 0.25, 1.0, 0.2708, 1.0, 0.25, 1.0, 0.8125, 1.0, 0.8333, 1.0, 0.8125, 1.0, 0.9792, 1.0, 1.0, 1.0, 0.9792, 1.0, 0.5417, 1.0, 0.5625, 1.0, 0.5417, 1.0, 0.2708, 1.0, 0.2917, 1.0, 0.2708, 1.0, 0.8333, 1.0, 0.8542, 1.0, 0.8333, 1.0, 0.0, 1.0, 0.02083, 1.0, 0.0, 1.0, 0.5625, 1.0, 0.5833, 1.0, 0.5625, 1.0, 0.2917, 1.0, 0.3125, 1.0, 0.2917, 1.0, 0.8542, 1.0, 0.875, 1.0, 0.8542, 1.0, 0.02083, 1.0, 0.04167, 1.0, 0.02083, 1.0, 0.5833, 1.0, 0.6042, 1.0, 0.5833, 1.0, 0.3125, 1.0, 0.3333, 1.0, 0.3125, 1.0, 0.875, 1.0, 0.8958, 1.0, 0.875, 1.0, 0.04167, 1.0, 0.0625, 1.0, 0.04167, 1.0, 0.6042, 1.0, 0.625, 1.0, 0.6042, 1.0, 0.3333, 1.0, 0.3542, 1.0, 0.3333, 1.0, 0.8958, 1.0, 0.9167, 1.0, 0.8958, 1.0, 0.0625, 1.0, 0.08333, 1.0, 0.0625, 1.0, 0.625, 1.0, 0.6458, 1.0, 0.625, 1.0, 0.3542, 1.0, 0.375, 1.0, 0.3542, 1.0, 0.9167, 1.0, 0.9375, 1.0, 0.9167, 1.0, 0.08333, 1.0, 0.1042, 1.0, 0.08333, 1.0, 0.6458, 1.0, 0.6667, 1.0, 0.6458, 1.0, 0.375, 1.0, 0.3958, 1.0, 0.375, 1.0, 0.9375, 1.0, 0.9583, 1.0, 0.9375, 1.0, 0.1042, 1.0, 0.125, 1.0, 0.1042, 1.0, 0.6667, 1.0, 0.6875, 1.0, 0.6667, 1.0, 0.3958, 1.0, 0.4167, 1.0, 0.3958, 1.0, 0.9583, 1.0, 0.9792, 1.0, 0.9583, 1.0, 0.125, 1.0, 0.1458, 1.0, 0.125, 1.0, 0.6875, 1.0, 0.7083, 1.0, 0.6875, 1.0, 0.4167, 1.0, 0.4375, 1.0, 0.4167, 1.0, 0.1458, 1.0, 0.1667, 1.0, 0.1458, 1.0, 0.7083, 1.0, 0.7292, 1.0, 0.7083, 1.0, 0.4375, 1.0, 0.4583, 1.0, 0.4375, 1.0, 0.1667, 1.0, 0.1875, 1.0, 0.1667, 1.0, 0.7292, 1.0, 0.75, 1.0, 0.7292, 1.0, 0.4583, 1.0, 0.4792, 1.0, 0.4583, 1.0, 0.1875, 1.0, 0.2083, 1.0, 0.1875, 1.0, 0.75, 1.0, 0.7708, 1.0, 0.75, 1.0, 0.4792, 1.0, 0.5, 1.0, 0.4792, 1.0, 0.1667, 1.0, 0.1875, 1.0, 0.1667, 1.0, 0.7292, 1.0, 0.75, 1.0, 0.7292, 1.0, 0.4583, 1.0, 0.4792, 1.0, 0.4583, 1.0, 0.1875, 1.0, 0.2083, 1.0, 0.1875, 1.0, 0.75, 1.0, 0.7708, 1.0, 0.75, 1.0, 0.4792, 1.0, 0.5, 1.0, 0.4792, 1.0, 0.2083, 1.0, 0.2292, 1.0, 0.2083, 1.0, 0.7708, 1.0, 0.7917, 1.0, 0.7708, 1.0, 0.5, 1.0, 0.5208, 1.0, 0.5, 1.0, 0.2292, 1.0, 0.25, 1.0, 0.2292, 1.0, 0.7917, 1.0, 0.8125, 1.0, 0.7917, 1.0, 0.5208, 1.0, 0.5417, 1.0, 0.5208, 1.0, 0.25, 1.0, 0.2708, 1.0, 0.25, 1.0, 0.8125, 1.0, 0.8333, 1.0, 0.8125, 1.0, 0.9792, 1.0, 1.0, 1.0, 0.9792, 1.0, 0.5417, 1.0, 0.5625, 1.0, 0.5417, 1.0, 0.2708, 1.0, 0.2917, 1.0, 0.2708, 1.0, 0.8333, 1.0, 0.8542, 1.0, 0.8333, 1.0, 0.0, 1.0, 0.02083, 1.0, 0.0, 1.0, 0.5625, 1.0, 0.5833, 1.0, 0.5625, 1.0, 0.2917, 1.0, 0.3125, 1.0, 0.2917, 1.0, 0.8542, 1.0, 0.875, 1.0, 0.8542, 1.0, 0.02083, 1.0, 0.04167, 1.0, 0.02083, 1.0, 0.5833, 1.0, 0.6042, 1.0, 0.5833, 1.0, 0.3125, 1.0, 0.3333, 1.0, 0.3125, 1.0, 0.875, 1.0, 0.8958, 1.0, 0.875, 1.0, 0.04167, 1.0, 0.0625, 1.0, 0.04167, 1.0, 0.6042, 1.0, 0.625, 1.0, 0.6042, 1.0, 0.3333, 1.0, 0.3542, 1.0, 0.3333, 1.0, 0.8958, 1.0, 0.9167, 1.0, 0.8958, 1.0, 0.0625, 1.0, 0.08333, 1.0, 0.0625, 1.0, 0.625, 1.0, 0.6458, 1.0, 0.625, 1.0, 0.3542, 1.0, 0.375, 1.0, 0.3542, 1.0, 0.9167, 1.0, 0.9375, 1.0, 0.9167, 1.0, 0.08333, 1.0, 0.1042, 1.0, 0.08333, 1.0, 0.6458, 1.0, 0.6667, 1.0, 0.6458, 1.0, 0.375, 1.0, 0.3958, 1.0, 0.375, 1.0, 0.9375, 1.0, 0.9583, 1.0, 0.9375, 1.0, 0.1042, 1.0, 0.125, 1.0, 0.1042, 1.0, 0.6667, 1.0, 0.6875, 1.0, 0.6667, 1.0, 0.3958, 1.0, 0.4167, 1.0, 0.3958, 1.0, 0.9583, 1.0, 0.9792, 1.0, 0.9583, 1.0, 0.125, 1.0, 0.1458, 1.0, 0.125, 1.0, 0.6875, 1.0, 0.7083, 1.0, 0.6875, 1.0, 0.4167, 1.0, 0.4375, 1.0, 0.4167, 1.0, 0.1458, 1.0, 0.1667, 1.0, 0.1458, 1.0, 0.7083, 1.0, 0.7292, 1.0, 0.7083, 1.0, 0.4375, 1.0, 0.4583, 1.0, 0.4375, 1.0, 0.3958, 1.0, 0.4167, 1.0, 0.3958, 1.0, 0.9583, 1.0, 0.9792, 1.0, 0.9583, 1.0, 0.125, 1.0, 0.1458, 1.0, 0.125, 1.0, 0.6875, 1.0, 0.7083, 1.0, 0.6875, 1.0, 0.4167, 1.0, 0.4375, 1.0, 0.4167, 1.0, 0.1458, 1.0, 0.1667, 1.0, 0.1458, 1.0, 0.7083, 1.0, 0.7292, 1.0, 0.7083, 1.0, 0.4375, 1.0, 0.4583, 1.0, 0.4375, 1.0, 0.1667, 1.0, 0.1875, 1.0, 0.1667, 1.0, 0.7292, 1.0, 0.75, 1.0, 0.7292, 1.0, 0.4583, 1.0, 0.4792, 1.0, 0.4583, 1.0, 0.1875, 1.0, 0.2083, 1.0, 0.1875, 1.0, 0.75, 1.0, 0.7708, 1.0, 0.75, 1.0, 0.4792, 1.0, 0.5, 1.0, 0.4792, 1.0, 0.2083, 1.0, 0.2292, 1.0, 0.2083, 1.0, 0.7708, 1.0, 0.7917, 1.0, 0.7708, 1.0, 0.5, 1.0, 0.5208, 1.0, 0.5, 1.0, 0.2292, 1.0, 0.25, 1.0, 0.2292, 1.0, 0.7917, 1.0, 0.8125, 1.0, 0.7917, 1.0, 0.5208, 1.0, 0.5417, 1.0, 0.5208, 1.0, 0.25, 1.0, 0.2708, 1.0, 0.25, 1.0, 0.8125, 1.0, 0.8333, 1.0, 0.8125, 1.0, 0.9792, 1.0, 1.0, 1.0, 0.9792, 1.0, 0.5417, 1.0, 0.5625, 1.0, 0.5417, 1.0, 0.2708, 1.0, 0.2917, 1.0, 0.2708, 1.0, 0.8333, 1.0, 0.8542, 1.0, 0.8333, 1.0, 0.0, 1.0, 0.02083, 1.0, 0.0, 1.0, 0.5625, 1.0, 0.5833, 1.0, 0.5625, 1.0, 0.2917, 1.0, 0.3125, 1.0, 0.2917, 1.0, 0.8542, 1.0, 0.875, 1.0, 0.8542, 1.0, 0.02083, 1.0, 0.04167, 1.0, 0.02083, 1.0, 0.5833, 1.0, 0.6042, 1.0, 0.5833, 1.0, 0.3125, 1.0, 0.3333, 1.0, 0.3125, 1.0, 0.875, 1.0, 0.8958, 1.0, 0.875, 1.0, 0.04167, 1.0, 0.0625, 1.0, 0.04167, 1.0, 0.6042, 1.0, 0.625, 1.0, 0.6042, 1.0, 0.3333, 1.0, 0.3542, 1.0, 0.3333, 1.0, 0.8958, 1.0, 0.9167, 1.0, 0.8958, 1.0, 0.0625, 1.0, 0.08333, 1.0, 0.0625, 1.0, 0.625, 1.0, 0.6458, 1.0, 0.625, 1.0, 0.3542, 1.0, 0.375, 1.0, 0.3542, 1.0, 0.9167, 1.0, 0.9375, 1.0, 0.9167, 1.0, 0.08333, 1.0, 0.1042, 1.0, 0.08333, 1.0, 0.6458, 1.0, 0.6667, 1.0, 0.6458, 1.0, 0.375, 1.0, 0.3958, 1.0, 0.375, 1.0, 0.9375, 1.0, 0.9583, 1.0, 0.9375, 1.0, 0.1042, 1.0, 0.125, 1.0, 0.1042, 1.0, 0.6667, 1.0, 0.6875, 1.0, 0.6667, 9.692e-06, 0.551, 1.0, 0.01925, 1.267e-06, 0.2219, 8.863e-06, 0.8314, 1.0, 0.5658, 9.692e-06, 0.551, 1.0, 0.5658, 1.0, 0.2245, 9.692e-06, 0.551, 1.0, 0.6667, 1.0, 0.5658, 1.0, 0.6875, 1.0, 0.5658, 1.0, 0.5417, 1.0, 0.5208, 1.0, 0.2245, 1.0, 0.125, 1.0, 0.1042, 1.0, 0.9583, 1.0, 0.8614, 1.0, 0.9792, 1.0, 0.25, 1.0, 0.2245, 1.0, 0.2708, 1.0, 0.2245, 1.0, 0.1458, 1.0, 0.125, 1.0, 0.5658, 1.0, 0.4167, 1.0, 0.3958, 1.0, 0.5658, 1.0, 0.4375, 1.0, 0.4167, 1.0, 0.2245, 1.0, 0.2917, 1.0, 0.2708, 1.0, 0.01925, 1.0, 0.02083, 1.0, 0.0, 1.0, 0.2245, 1.0, 0.1667, 1.0, 0.1458, 1.0, 0.2245, 1.0, 0.3125, 1.0, 0.2917, 1.0, 0.5833, 1.0, 0.5658, 1.0, 0.6042, 1.0, 0.5658, 1.0, 0.4583, 1.0, 0.4375, 1.0, 0.01925, 1.0, 0.04167, 1.0, 0.02083, 1.0, 0.2245, 1.0, 0.1875, 1.0, 0.1667, 1.0, 0.2245, 1.0, 0.3333, 1.0, 0.3125, 1.0, 0.01925, 1.0, 0.0625, 1.0, 0.04167, 1.0, 0.2245, 1.0, 0.2083, 1.0, 0.1875, 1.0, 0.2245, 1.0, 0.3542, 1.0, 0.3333, 1.0, 0.2083, 1.0, 0.2245, 1.0, 0.2292, 1.0, 0.5, 1.0, 0.5658, 1.0, 0.5208, 1.0, 0.2245, 1.0, 0.375, 1.0, 0.3542, 1.0, 0.7917, 1.0, 0.8614, 1.0, 0.8125, 1.0, 0.2245, 1.0, 0.1042, 1.0, 0.08333, 1.0, 0.2245, 1.0, 0.25, 1.0, 0.2292, 1.0, 0.2083, 1.0, 0.2292, 1.0, 0.2292, 1.0, 0.7708, 1.0, 0.7917, 1.0, 0.7917, 1.0, 0.5, 1.0, 0.5208, 1.0, 0.5208, 1.0, 0.2292, 1.0, 0.25, 1.0, 0.25, 1.0, 0.7917, 1.0, 0.8125, 1.0, 0.8125, 1.0, 0.5208, 1.0, 0.5417, 1.0, 0.5417, 1.0, 0.25, 1.0, 0.2708, 1.0, 0.2708, 1.0, 0.8125, 1.0, 0.8333, 1.0, 0.8333, 1.0, 0.9792, 1.0, 1.0, 1.0, 1.0, 1.0, 0.5417, 1.0, 0.5625, 1.0, 0.5625, 1.0, 0.2708, 1.0, 0.2917, 1.0, 0.2917, 1.0, 0.8333, 1.0, 0.8542, 1.0, 0.8542, 1.0, 0.0, 1.0, 0.02083, 1.0, 0.02083, 1.0, 0.5625, 1.0, 0.5833, 1.0, 0.5833, 1.0, 0.2917, 1.0, 0.3125, 1.0, 0.3125, 1.0, 0.8542, 1.0, 0.875, 1.0, 0.875, 1.0, 0.02083, 1.0, 0.04167, 1.0, 0.04167, 1.0, 0.5833, 1.0, 0.6042, 1.0, 0.6042, 1.0, 0.3125, 1.0, 0.3333, 1.0, 0.3333, 1.0, 0.875, 1.0, 0.8958, 1.0, 0.8958, 1.0, 0.04167, 1.0, 0.0625, 1.0, 0.0625, 1.0, 0.6042, 1.0, 0.625, 1.0, 0.625, 1.0, 0.3333, 1.0, 0.3542, 1.0, 0.3542, 1.0, 0.8958, 1.0, 0.9167, 1.0, 0.9167, 1.0, 0.0625, 1.0, 0.08333, 1.0, 0.08333, 1.0, 0.625, 1.0, 0.6458, 1.0, 0.6458, 1.0, 0.3542, 1.0, 0.375, 1.0, 0.375, 1.0, 0.9167, 1.0, 0.9375, 1.0, 0.9375, 1.0, 0.08333, 1.0, 0.1042, 1.0, 0.1042, 1.0, 0.6458, 1.0, 0.6667, 1.0, 0.6667, 1.0, 0.375, 1.0, 0.3958, 1.0, 0.3958, 1.0, 0.9375, 1.0, 0.9583, 1.0, 0.9583, 1.0, 0.1042, 1.0, 0.125, 1.0, 0.125, 1.0, 0.6667, 1.0, 0.6875, 1.0, 0.6875, 1.0, 0.3958, 1.0, 0.4167, 1.0, 0.4167, 1.0, 0.9583, 1.0, 0.9792, 1.0, 0.9792, 1.0, 0.125, 1.0, 0.1458, 1.0, 0.1458, 1.0, 0.6875, 1.0, 0.7083, 1.0, 0.7083, 1.0, 0.4167, 1.0, 0.4375, 1.0, 0.4375, 1.0, 0.1458, 1.0, 0.1667, 1.0, 0.1667, 1.0, 0.7083, 1.0, 0.7292, 1.0, 0.7292, 1.0, 0.4375, 1.0, 0.4583, 1.0, 0.4583, 1.0, 0.1667, 1.0, 0.1875, 1.0, 0.1875, 1.0, 0.7292, 1.0, 0.75, 1.0, 0.75, 1.0, 0.4583, 1.0, 0.4792, 1.0, 0.4792, 1.0, 0.1875, 1.0, 0.2083, 1.0, 0.2083, 1.0, 0.75, 1.0, 0.7708, 1.0, 0.7708, 1.0, 0.4792, 1.0, 0.5, 1.0, 0.5, 1.0, 0.1667, 1.0, 0.1875, 1.0, 0.1875, 1.0, 0.7292, 1.0, 0.75, 1.0, 0.75, 1.0, 0.4583, 1.0, 0.4792, 1.0, 0.4792, 1.0, 0.1875, 1.0, 0.2083, 1.0, 0.2083, 1.0, 0.75, 1.0, 0.7708, 1.0, 0.7708, 1.0, 0.4792, 1.0, 0.5, 1.0, 0.5, 1.0, 0.2083, 1.0, 0.2292, 1.0, 0.2292, 1.0, 0.7708, 1.0, 0.7917, 1.0, 0.7917, 1.0, 0.5, 1.0, 0.5208, 1.0, 0.5208, 1.0, 0.2292, 1.0, 0.25, 1.0, 0.25, 1.0, 0.7917, 1.0, 0.8125, 1.0, 0.8125, 1.0, 0.5208, 1.0, 0.5417, 1.0, 0.5417, 1.0, 0.25, 1.0, 0.2708, 1.0, 0.2708, 1.0, 0.8125, 1.0, 0.8333, 1.0, 0.8333, 1.0, 0.9792, 1.0, 1.0, 1.0, 1.0, 1.0, 0.5417, 1.0, 0.5625, 1.0, 0.5625, 1.0, 0.2708, 1.0, 0.2917, 1.0, 0.2917, 1.0, 0.8333, 1.0, 0.8542, 1.0, 0.8542, 1.0, 0.0, 1.0, 0.02083, 1.0, 0.02083, 1.0, 0.5625, 1.0, 0.5833, 1.0, 0.5833, 1.0, 0.2917, 1.0, 0.3125, 1.0, 0.3125, 1.0, 0.8542, 1.0, 0.875, 1.0, 0.875, 1.0, 0.02083, 1.0, 0.04167, 1.0, 0.04167, 1.0, 0.5833, 1.0, 0.6042, 1.0, 0.6042, 1.0, 0.3125, 1.0, 0.3333, 1.0, 0.3333, 1.0, 0.875, 1.0, 0.8958, 1.0, 0.8958, 1.0, 0.04167, 1.0, 0.0625, 1.0, 0.0625, 1.0, 0.6042, 1.0, 0.625, 1.0, 0.625, 1.0, 0.3333, 1.0, 0.3542, 1.0, 0.3542, 1.0, 0.8958, 1.0, 0.9167, 1.0, 0.9167, 1.0, 0.0625, 1.0, 0.08333, 1.0, 0.08333, 1.0, 0.625, 1.0, 0.6458, 1.0, 0.6458, 1.0, 0.3542, 1.0, 0.375, 1.0, 0.375, 1.0, 0.9167, 1.0, 0.9375, 1.0, 0.9375, 1.0, 0.08333, 1.0, 0.1042, 1.0, 0.1042, 1.0, 0.6458, 1.0, 0.6667, 1.0, 0.6667, 1.0, 0.375, 1.0, 0.3958, 1.0, 0.3958, 1.0, 0.9375, 1.0, 0.9583, 1.0, 0.9583, 1.0, 0.1042, 1.0, 0.125, 1.0, 0.125, 1.0, 0.6667, 1.0, 0.6875, 1.0, 0.6875, 1.0, 0.3958, 1.0, 0.4167, 1.0, 0.4167, 1.0, 0.9583, 1.0, 0.9792, 1.0, 0.9792, 1.0, 0.125, 1.0, 0.1458, 1.0, 0.1458, 1.0, 0.6875, 1.0, 0.7083, 1.0, 0.7083, 1.0, 0.4167, 1.0, 0.4375, 1.0, 0.4375, 1.0, 0.1458, 1.0, 0.1667, 1.0, 0.1667, 1.0, 0.7083, 1.0, 0.7292, 1.0, 0.7292, 1.0, 0.4375, 1.0, 0.4583, 1.0, 0.4583, 1.0, 0.5658, 1.0, 0.8614, 1.0, 0.7292, 1.0, 0.7083, 1.0, 0.2245, 1.0, 0.08333, 1.0, 0.0625, 1.0, 0.01925, 1.0, 0.875, 1.0, 0.8542, 1.0, 0.8614])
me_nurbspath_005.materials.append(mat_material_010)
me_nurbspath_005.use_remesh_fix_poles = True
me_nurbspath_005.use_remesh_preserve_attributes = False
me_nurbspath_005.use_mirror_vertex_groups = False
me_nurbspath_005.update()

# ---- curves / text
cu_beziercircle = bpy.data.curves.new('BezierCircle', 'CURVE')
cu_beziercircle.dimensions = '3D'
_sp = cu_beziercircle.splines.new('BEZIER'); _sp.bezier_points.add(3)
_sp.bezier_points.foreach_set('co', [-1.0, 0.0, 0.0, 0.0, 1.0, 0.0, 1.0, 0.0, 0.0, 0.0, -1.0, 0.0])
_sp.bezier_points.foreach_set('handle_left', [-1.0, -0.5521, 0.0, -0.5521, 1.0, 0.0, 1.0, 0.5521, 0.0, 0.5521, -1.0, 0.0])
_sp.bezier_points.foreach_set('handle_right', [-1.0, 0.5521, 0.0, 0.5521, 1.0, 0.0, 1.0, -0.5521, 0.0, -0.5521, -1.0, 0.0])
for _p, _l, _r in zip(_sp.bezier_points, ['AUTO', 'AUTO', 'AUTO', 'AUTO'], ['AUTO', 'AUTO', 'AUTO', 'AUTO']): _p.handle_left_type = _l; _p.handle_right_type = _r
_sp.order_u = 0
_sp.order_v = 0
_sp.use_cyclic_u = True
cu_beziercircle.use_path = True
cu_beziercircle.use_path_clamp = True
cu_beziercircle.fill_mode = 'FULL'

# ---- objects
ob_cube = bpy.data.objects.new('Cube', me_cube)
ob_sphere = bpy.data.objects.new('Sphere', me_sphere)
ob_plane = bpy.data.objects.new('Plane', me_plane)
ob_nurbspath = bpy.data.objects.new('NurbsPath', me_nurbspath)
ob_beziercircle = bpy.data.objects.new('BezierCircle', cu_beziercircle)
ob_nurbspath_001 = bpy.data.objects.new('NurbsPath.001', me_nurbspath_001)
ob_nurbspath_002 = bpy.data.objects.new('NurbsPath.002', me_nurbspath_002)
ob_cube_001 = bpy.data.objects.new('Cube.001', me_cube_001)
ob_nurbspath_003 = bpy.data.objects.new('NurbsPath.003', me_nurbspath_003)
ob_nurbspath_004 = bpy.data.objects.new('NurbsPath.004', me_nurbspath_004)
ob_nurbspath_005 = bpy.data.objects.new('NurbsPath.005', me_nurbspath_005)

# ---- transforms, parenting, visibility, modifiers, constraints
ob_cube.location = (0.0, 0.0, 2.471)
ob_cube.rotation_euler = (0.0, 0.1103, 0.0)
ob_cube.lock_rotations_4d = False
ob_cube.empty_display_type = 'ARROWS'
ob_cube.lineart.crease_threshold = 0.0
ob_sphere.location = (13.38, 3.351, 5.25)
ob_sphere.lineart.crease_threshold = 0.0
ob_plane.location = (16.89, 0.0, 0.0)
ob_plane.rotation_euler = (0.0, -0.0, -0.3489)
ob_plane.lineart.crease_threshold = 0.0
ob_nurbspath.location = (8.862, -1.548, 2.802)
ob_nurbspath.rotation_euler = (2.595, 0.03056, -0.02431)
ob_nurbspath.lineart.crease_threshold = 0.0
ob_beziercircle.location = (6.371, 2.591, -0.01371)
ob_beziercircle.scale = (0.02437, 0.02437, 0.02437)
ob_beziercircle.lineart.crease_threshold = 0.0
ob_nurbspath_001.location = (8.416, -0.3112, 1.602)
ob_nurbspath_001.rotation_euler = (0.06539, 0.1829, -0.1363)
ob_nurbspath_001.lineart.crease_threshold = 0.0
ob_nurbspath_002.location = (16.21, 0.3933, 0.937)
ob_nurbspath_002.rotation_euler = (-7.038, -0.8404, 2.14)
ob_nurbspath_002.lineart.crease_threshold = 0.0
ob_cube_001.location = (19.26, -3.213, 0.5222)
ob_cube_001.rotation_euler = (0.4459, -0.3187, 0.5802)
ob_cube_001.scale = (0.8566, 0.8566, 0.8566)
ob_cube_001.lineart.crease_threshold = 0.0
ob_nurbspath_003.location = (9.011, -0.9307, 1.48)
ob_nurbspath_003.rotation_euler = (0.08177, 0.11, -0.07089)
ob_nurbspath_003.scale = (1.037, 0.7966, 0.7917)
ob_nurbspath_003.lineart.crease_threshold = 0.0
ob_nurbspath_004.location = (17.43, -1.371, 0.6901)
ob_nurbspath_004.rotation_euler = (0.08874, 0.01172, -1.339)
ob_nurbspath_004.scale = (0.2648, 0.7937, 0.7917)
ob_nurbspath_004.lineart.crease_threshold = 0.0
ob_nurbspath_005.location = (18.37, -1.823, 1.481)
ob_nurbspath_005.rotation_euler = (-0.2442, -0.5063, 2.167)
ob_nurbspath_005.scale = (1.53, 1.028, 1.054)
ob_nurbspath_005.lineart.crease_threshold = 0.0

# ---- collection membership
col_collection.objects.link(ob_cube)
col_collection.objects.link(ob_sphere)
col_collection.objects.link(ob_plane)
col_collection.objects.link(ob_nurbspath)
col_collection.objects.link(ob_beziercircle)
col_collection.objects.link(ob_nurbspath_001)
col_collection.objects.link(ob_nurbspath_002)
col_collection.objects.link(ob_cube_001)
col_collection.objects.link(ob_nurbspath_003)
col_collection.objects.link(ob_nurbspath_004)
col_collection.objects.link(ob_nurbspath_005)

# ---- scene / render settings (as saved in the file)
scene.frame_start = 1; scene.frame_end = 250; scene.frame_set(1)
scene.render.engine = 'BLENDER_EEVEE_NEXT'
scene.cycles.use_denoising = False
scene.cycles.samples = 128
scene.cycles.sampling_pattern = 'TABULATED_SOBOL'
scene.cycles.use_adaptive_sampling = False
scene.cycles.use_light_tree = False
scene.view_settings.view_transform = 'Filmic'
bpy.context.view_layer.update()

# ---- added for rendering (the .blend has no active camera and no usable light): camera, sun
cam_auto = bpy.data.cameras.new('AutoCamera')
cam_auto.lens = 50.0
cam_auto.sensor_width = 36.0
cam_auto.clip_end = 1000.0
ob_auto_camera = bpy.data.objects.new('AutoCamera', cam_auto)
scene.collection.objects.link(ob_auto_camera)
ob_auto_camera.location = (32.1269, -26.8014, 20.4698)
ob_auto_camera.rotation_euler = (1.09748, -7.21219e-08, 0.694738)
scene.camera = ob_auto_camera
light_auto_sun = bpy.data.lights.new('AutoSun', 'SUN')
light_auto_sun.energy = 3.0
light_auto_sun.angle = 0.0523599
ob_auto_sun = bpy.data.objects.new('AutoSun', light_auto_sun)
scene.collection.objects.link(ob_auto_sun)
ob_auto_sun.rotation_euler = (0.872665, 0.174533, 0.523599)
bpy.context.view_layer.update()
